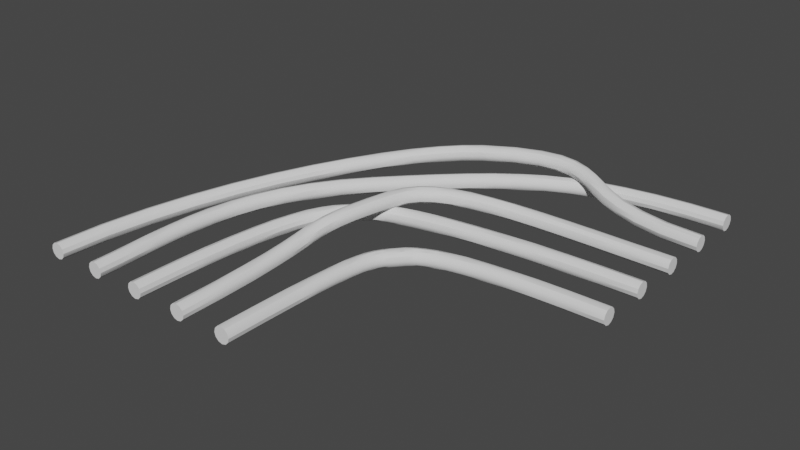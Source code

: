 # Source: CorridorCornerCables2.blend  (saved by Blender 2.81.16; exported with 4.5.12 LTS)
import bpy
from mathutils import Matrix  # noqa: F401  (used for matrix-valued properties, if any)

bpy.ops.wm.read_factory_settings(use_empty=True)
scene = bpy.context.scene
scene.name = 'Scene'

# ---- collections
col_collection = bpy.data.collections.new('Collection'); scene.collection.children.link(col_collection)

# ---- node groups
ng_auto_smooth = bpy.data.node_groups.new('Auto Smooth', 'GeometryNodeTree')
_s = ng_auto_smooth.interface.new_socket(name='Geometry', in_out='OUTPUT', socket_type='NodeSocketGeometry')
_s = ng_auto_smooth.interface.new_socket(name='Geometry', in_out='INPUT', socket_type='NodeSocketGeometry')
_s = ng_auto_smooth.interface.new_socket(name='Angle', in_out='INPUT', socket_type='NodeSocketFloat')
_s.subtype = 'ANGLE'
_s.min_value = 0.0
_s.max_value = 3.142
ng_auto_smooth.is_modifier = True
_N = ng_auto_smooth.nodes; _L = ng_auto_smooth.links
n0 = _N.new('NodeGroupOutput'); n0.name = 'Group Output'; n0.location = (480, -100)
n1 = _N.new('NodeGroupInput'); n1.name = 'Group Input'; n1.location = (-420, -300)
n2 = _N.new('NodeGroupInput'); n2.name = 'Group Input.001'; n2.location = (-60, -100)
n3 = _N.new('GeometryNodeSetShadeSmooth'); n3.name = 'Set Shade Smooth'; n3.location = (120, -100)
n3.domain = 'EDGE'
n4 = _N.new('GeometryNodeSetShadeSmooth'); n4.name = 'Set Shade Smooth.001'; n4.location = (300, -100)
n5 = _N.new('GeometryNodeInputMeshEdgeAngle'); n5.name = 'Edge Angle'; n5.location = (-420, -220)
n6 = _N.new('GeometryNodeInputEdgeSmooth'); n6.name = 'Is Edge Smooth'; n6.location = (-60, -160)
n7 = _N.new('GeometryNodeInputShadeSmooth'); n7.name = 'Is Face Smooth'; n7.location = (-240, -340)
n8 = _N.new('FunctionNodeBooleanMath'); n8.name = 'Boolean Math'; n8.location = (-60, -220)
n9 = _N.new('FunctionNodeCompare'); n9.name = 'Compare'; n9.location = (-240, -180)
n9.operation = 'LESS_EQUAL'
_L.new(n5.outputs[0], n9.inputs[0])
_L.new(n4.outputs[0], n0.inputs[0])
_L.new(n1.outputs[1], n9.inputs[1])
_L.new(n9.outputs[0], n8.inputs[0])
_L.new(n7.outputs[0], n8.inputs[1])
_L.new(n2.outputs[0], n3.inputs[0])
_L.new(n6.outputs[0], n3.inputs[1])
_L.new(n3.outputs[0], n4.inputs[0])
_L.new(n8.outputs[0], n3.inputs[2])
n0.is_active_output = True

# ---- world
world_world = bpy.data.worlds.new('World'); scene.world = world_world
world_world.use_nodes = True; world_world.node_tree.nodes.clear()
_N = world_world.node_tree.nodes; _L = world_world.node_tree.links
n0 = _N.new('ShaderNodeOutputWorld'); n0.name = 'World Output'; n0.location = (300, 300)
n1 = _N.new('ShaderNodeBackground'); n1.name = 'Background'; n1.location = (10, 300)
n1.inputs[0].default_value = (0.05088, 0.05088, 0.05088, 1.0)
_L.new(n1.outputs[0], n0.inputs[0])
n0.is_active_output = True
world_world.color = (0.05088, 0.05088, 0.05088)
world_world.use_sun_shadow = False
world_world.sun_shadow_jitter_overblur = 0.0

# ---- meshes
me_beziercurve_004 = bpy.data.meshes.new('BezierCurve.004')
me_beziercurve_004.from_pydata([(-0.3733, -2.0, 4.089), (-0.355, -2.0, 4.107), (-0.33, -2.0, 4.114), (-0.305, -2.0, 4.107), (-0.2867, -2.0, 4.089), (-0.28, -2.0, 4.064), (-0.2867, -2.0, 4.039), (-0.305, -2.0, 4.021), (-0.33, -2.0, 4.014), (-0.355, -2.0, 4.021), (-0.3733, -2.0, 4.039), (-0.38, -2.0, 4.064), (-0.375, -1.875, 4.09), (-0.3567, -1.875, 4.108), (-0.3317, -1.874, 4.115), (-0.3068, -1.874, 4.108), (-0.2885, -1.873, 4.09), (-0.2818, -1.873, 4.065), (-0.2885, -1.873, 4.04), (-0.3068, -1.873, 4.021), (-0.3318, -1.873, 4.015), (-0.3568, -1.874, 4.021), (-0.3751, -1.874, 4.04), (-0.3817, -1.875, 4.065), (-0.3785, -1.747, 4.092), (-0.3602, -1.746, 4.11), (-0.3352, -1.746, 4.117), (-0.3102, -1.745, 4.11), (-0.2919, -1.745, 4.092), (-0.2852, -1.744, 4.067), (-0.2919, -1.744, 4.042), (-0.3102, -1.744, 4.023), (-0.3352, -1.744, 4.017), (-0.3602, -1.745, 4.023), (-0.3785, -1.746, 4.042), (-0.3852, -1.746, 4.067), (-0.3809, -1.614, 4.094), (-0.3626, -1.615, 4.113), (-0.3376, -1.615, 4.119), (-0.3126, -1.615, 4.113), (-0.2943, -1.614, 4.094), (-0.2876, -1.613, 4.069), (-0.2943, -1.613, 4.044), (-0.3126, -1.613, 4.026), (-0.3376, -1.612, 4.019), (-0.3626, -1.613, 4.026), (-0.3809, -1.613, 4.044), (-0.3876, -1.614, 4.069), (-0.3795, -1.479, 4.098), (-0.3612, -1.48, 4.116), (-0.3362, -1.481, 4.123), (-0.3113, -1.481, 4.116), (-0.293, -1.481, 4.098), (-0.2863, -1.481, 4.073), (-0.293, -1.48, 4.048), (-0.3113, -1.479, 4.03), (-0.3363, -1.478, 4.023), (-0.3613, -1.477, 4.03), (-0.3795, -1.477, 4.048), (-0.3862, -1.478, 4.073), (-0.3715, -1.339, 4.102), (-0.3533, -1.341, 4.12), (-0.3284, -1.343, 4.127), (-0.3035, -1.345, 4.12), (-0.2853, -1.346, 4.102), (-0.2786, -1.346, 4.077), (-0.2853, -1.345, 4.052), (-0.3035, -1.343, 4.033), (-0.3284, -1.341, 4.027), (-0.3533, -1.339, 4.033), (-0.3716, -1.337, 4.052), (-0.3782, -1.338, 4.077), (-0.3541, -1.195, 4.106), (-0.336, -1.198, 4.124), (-0.3113, -1.203, 4.13), (-0.2866, -1.206, 4.124), (-0.2686, -1.209, 4.105), (-0.262, -1.209, 4.08), (-0.2686, -1.208, 4.055), (-0.2867, -1.204, 4.037), (-0.3114, -1.2, 4.03), (-0.3361, -1.196, 4.037), (-0.3541, -1.194, 4.056), (-0.3607, -1.193, 4.081), (-0.3243, -1.047, 4.109), (-0.3065, -1.052, 4.127), (-0.2823, -1.058, 4.134), (-0.258, -1.064, 4.127), (-0.2403, -1.068, 4.108), (-0.2338, -1.069, 4.083), (-0.2403, -1.067, 4.058), (-0.2581, -1.062, 4.04), (-0.2824, -1.056, 4.034), (-0.3067, -1.05, 4.041), (-0.3244, -1.046, 4.059), (-0.3309, -1.045, 4.084), (-0.2795, -0.8955, 4.112), (-0.2621, -0.9018, 4.13), (-0.2385, -0.9101, 4.136), (-0.2149, -0.9183, 4.129), (-0.1977, -0.924, 4.111), (-0.1914, -0.9258, 4.086), (-0.1978, -0.9233, 4.061), (-0.2152, -0.917, 4.043), (-0.2388, -0.9086, 4.036), (-0.2624, -0.9005, 4.043), (-0.2796, -0.8948, 4.062), (-0.2859, -0.8929, 4.087), (-0.2167, -0.7399, 4.113), (-0.2, -0.7477, 4.131), (-0.1773, -0.7582, 4.138), (-0.1546, -0.7686, 4.131), (-0.1381, -0.7761, 4.112), (-0.1322, -0.7787, 4.087), (-0.1384, -0.7757, 4.062), (-0.1551, -0.7679, 4.044), (-0.1779, -0.7574, 4.038), (-0.2005, -0.7469, 4.045), (-0.217, -0.7394, 4.063), (-0.223, -0.7368, 4.088), (-0.1335, -0.5803, 4.113), (-0.1175, -0.5896, 4.131), (-0.09587, -0.6022, 4.138), (-0.07436, -0.6148, 4.131), (-0.05873, -0.624, 4.113), (-0.05318, -0.6274, 4.087), (-0.0592, -0.624, 4.063), (-0.07517, -0.6147, 4.044), (-0.09682, -0.6021, 4.038), (-0.1183, -0.5895, 4.045), (-0.134, -0.5802, 4.063), (-0.1395, -0.5769, 4.088), (-0.02709, -0.4169, 4.112), (-0.01197, -0.4275, 4.13), (0.008426, -0.442, 4.136), (0.02864, -0.4566, 4.129), (0.04325, -0.4674, 4.111), (0.04834, -0.4714, 4.086), (0.04255, -0.4677, 4.061), (0.02744, -0.4571, 4.043), (0.007036, -0.4426, 4.036), (-0.01318, -0.4279, 4.043), (-0.02779, -0.4172, 4.062), (-0.03288, -0.4131, 4.087), (0.1045, -0.2501, 4.108), (0.1189, -0.2616, 4.126), (0.1383, -0.2775, 4.133), (0.1574, -0.2935, 4.126), (0.1711, -0.3054, 4.107), (0.1759, -0.3099, 4.082), (0.1703, -0.3059, 4.057), (0.1559, -0.2944, 4.039), (0.1365, -0.2785, 4.033), (0.1174, -0.2625, 4.04), (0.1036, -0.2506, 4.058), (0.09891, -0.2461, 4.083), (0.2416, -0.09279, 4.104), (0.2556, -0.1048, 4.122), (0.2744, -0.1213, 4.129), (0.2929, -0.138, 4.122), (0.3063, -0.1504, 4.103), (0.3108, -0.1551, 4.078), (0.3054, -0.1509, 4.053), (0.2914, -0.139, 4.035), (0.2726, -0.1224, 4.029), (0.2541, -0.1057, 4.035), (0.2407, -0.09332, 4.054), (0.2362, -0.0886, 4.079), (0.3708, 0.04906, 4.1), (0.3844, 0.03664, 4.118), (0.4027, 0.01951, 4.125), (0.4207, 0.002262, 4.118), (0.4337, -0.01049, 4.1), (0.4382, -0.01532, 4.075), (0.4329, -0.01093, 4.05), (0.4193, 0.001485, 4.032), (0.401, 0.01861, 4.025), (0.383, 0.03586, 4.032), (0.37, 0.04861, 4.05), (0.3656, 0.05344, 4.075), (0.4963, 0.1765, 4.097), (0.5092, 0.1634, 4.115), (0.5266, 0.1454, 4.122), (0.5438, 0.1274, 4.115), (0.5562, 0.114, 4.097), (0.5605, 0.109, 4.072), (0.5555, 0.1137, 4.047), (0.5425, 0.1267, 4.029), (0.5251, 0.1447, 4.022), (0.5079, 0.1628, 4.029), (0.4955, 0.1761, 4.047), (0.4913, 0.1812, 4.072), (0.6214, 0.2898, 4.095), (0.6334, 0.2759, 4.113), (0.6495, 0.2568, 4.12), (0.6655, 0.2376, 4.113), (0.677, 0.2234, 4.094), (0.681, 0.2182, 4.069), (0.6764, 0.2232, 4.044), (0.6644, 0.2371, 4.026), (0.6482, 0.2562, 4.02), (0.6323, 0.2754, 4.026), (0.6207, 0.2895, 4.045), (0.6168, 0.2948, 4.07), (0.7496, 0.3892, 4.093), (0.7603, 0.3742, 4.111), (0.7747, 0.3538, 4.118), (0.789, 0.3333, 4.111), (0.7994, 0.3183, 4.093), (0.803, 0.3127, 4.068), (0.7989, 0.3181, 4.043), (0.7882, 0.333, 4.024), (0.7737, 0.3535, 4.018), (0.7594, 0.3739, 4.025), (0.7491, 0.389, 4.043), (0.7455, 0.3945, 4.068), (0.8843, 0.4746, 4.091), (0.8934, 0.4587, 4.11), (0.9057, 0.4369, 4.116), (0.9179, 0.4151, 4.11), (0.9268, 0.3991, 4.091), (0.9298, 0.3932, 4.066), (0.9264, 0.399, 4.041), (0.9172, 0.4149, 4.023), (0.9049, 0.4367, 4.016), (0.8927, 0.4585, 4.023), (0.8839, 0.4745, 4.041), (0.8808, 0.4804, 4.066), (1.028, 0.5461, 4.09), (1.036, 0.5293, 4.109), (1.046, 0.5064, 4.115), (1.056, 0.4834, 4.109), (1.063, 0.4666, 4.09), (1.065, 0.4604, 4.065), (1.062, 0.4665, 4.04), (1.055, 0.4833, 4.022), (1.045, 0.5063, 4.015), (1.035, 0.5292, 4.022), (1.028, 0.5461, 4.04), (1.026, 0.5522, 4.065), (1.185, 0.6038, 4.09), (1.191, 0.5864, 4.108), (1.198, 0.5625, 4.115), (1.206, 0.5386, 4.108), (1.211, 0.5211, 4.09), (1.213, 0.5147, 4.065), (1.211, 0.5211, 4.04), (1.205, 0.5386, 4.021), (1.198, 0.5625, 4.015), (1.19, 0.5863, 4.021), (1.185, 0.6038, 4.04), (1.183, 0.6102, 4.065), (1.358, 0.648, 4.089), (1.361, 0.6301, 4.107), (1.367, 0.6056, 4.114), (1.372, 0.5811, 4.107), (1.375, 0.5632, 4.089), (1.377, 0.5567, 4.064), (1.375, 0.5632, 4.039), (1.371, 0.5811, 4.021), (1.366, 0.6056, 4.014), (1.361, 0.6301, 4.021), (1.358, 0.648, 4.039), (1.356, 0.6546, 4.064), (1.549, 0.679, 4.089), (1.551, 0.6608, 4.107), (1.554, 0.636, 4.114), (1.557, 0.6112, 4.107), (1.559, 0.5931, 4.089), (1.56, 0.5864, 4.064), (1.559, 0.5931, 4.039), (1.557, 0.6112, 4.021), (1.554, 0.6361, 4.014), (1.551, 0.6609, 4.021), (1.549, 0.679, 4.039), (1.548, 0.6857, 4.064), (1.762, 0.6973, 4.089), (1.763, 0.679, 4.107), (1.764, 0.654, 4.114), (1.765, 0.6291, 4.107), (1.766, 0.6108, 4.089), (1.767, 0.6041, 4.064), (1.766, 0.6108, 4.039), (1.765, 0.6291, 4.021), (1.764, 0.6541, 4.014), (1.763, 0.679, 4.021), (1.762, 0.6973, 4.039), (1.761, 0.704, 4.064), (2.0, 0.7033, 4.089), (2.0, 0.685, 4.107), (2.0, 0.66, 4.114), (2.0, 0.635, 4.107), (2.0, 0.6167, 4.089), (2.0, 0.61, 4.064), (2.0, 0.6167, 4.039), (2.0, 0.635, 4.02), (2.0, 0.66, 4.014), (2.0, 0.685, 4.021), (2.0, 0.7033, 4.039), (2.0, 0.71, 4.064), (0.2897, -2.0, 4.089), (0.308, -2.0, 4.107), (0.333, -2.0, 4.114), (0.358, -2.0, 4.107), (0.3763, -2.0, 4.089), (0.383, -2.0, 4.064), (0.3763, -2.0, 4.039), (0.358, -2.0, 4.021), (0.333, -2.0, 4.014), (0.308, -2.0, 4.021), (0.2897, -2.0, 4.039), (0.283, -2.0, 4.064), (0.289, -1.732, 4.091), (0.3073, -1.732, 4.109), (0.3323, -1.732, 4.116), (0.3573, -1.732, 4.109), (0.3756, -1.731, 4.091), (0.3823, -1.731, 4.066), (0.3756, -1.73, 4.041), (0.3572, -1.73, 4.023), (0.3323, -1.73, 4.016), (0.3073, -1.73, 4.023), (0.289, -1.731, 4.041), (0.2823, -1.731, 4.066), (0.2873, -1.521, 4.096), (0.3056, -1.522, 4.115), (0.3306, -1.522, 4.121), (0.3556, -1.521, 4.115), (0.3739, -1.52, 4.096), (0.3806, -1.519, 4.071), (0.3739, -1.518, 4.046), (0.3555, -1.518, 4.028), (0.3305, -1.518, 4.021), (0.3056, -1.518, 4.028), (0.2873, -1.519, 4.046), (0.2806, -1.52, 4.071), (0.2855, -1.359, 4.105), (0.3038, -1.36, 4.123), (0.3288, -1.36, 4.13), (0.3538, -1.36, 4.123), (0.3721, -1.358, 4.105), (0.3787, -1.356, 4.08), (0.372, -1.355, 4.055), (0.3537, -1.354, 4.037), (0.3287, -1.353, 4.03), (0.3037, -1.354, 4.037), (0.2854, -1.356, 4.055), (0.2787, -1.357, 4.08), (0.2843, -1.235, 4.115), (0.3027, -1.237, 4.133), (0.3277, -1.238, 4.14), (0.3527, -1.237, 4.133), (0.3709, -1.235, 4.115), (0.3776, -1.232, 4.09), (0.3709, -1.23, 4.065), (0.3526, -1.228, 4.047), (0.3276, -1.227, 4.04), (0.3026, -1.228, 4.047), (0.2843, -1.23, 4.065), (0.2776, -1.233, 4.09), (0.2848, -1.14, 4.127), (0.3031, -1.143, 4.145), (0.3281, -1.144, 4.151), (0.3531, -1.144, 4.145), (0.3713, -1.142, 4.126), (0.378, -1.138, 4.102), (0.3713, -1.134, 4.077), (0.353, -1.132, 4.059), (0.328, -1.13, 4.052), (0.303, -1.131, 4.059), (0.2847, -1.133, 4.077), (0.2781, -1.136, 4.102), (0.2876, -1.063, 4.139), (0.3058, -1.067, 4.157), (0.3308, -1.07, 4.163), (0.3557, -1.07, 4.156), (0.374, -1.068, 4.138), (0.3807, -1.064, 4.114), (0.3741, -1.06, 4.089), (0.3558, -1.056, 4.071), (0.3309, -1.053, 4.065), (0.3059, -1.052, 4.072), (0.2876, -1.054, 4.09), (0.2809, -1.058, 4.115), (0.2937, -0.9948, 4.152), (0.3119, -1.0, 4.169), (0.3367, -1.004, 4.175), (0.3615, -1.006, 4.168), (0.3797, -1.005, 4.15), (0.3864, -1.001, 4.125), (0.3798, -0.9963, 4.101), (0.3616, -0.991, 4.083), (0.3368, -0.9869, 4.077), (0.312, -0.9851, 4.084), (0.2938, -0.9862, 4.102), (0.2871, -0.9897, 4.127), (0.3041, -0.9265, 4.163), (0.3222, -0.9323, 4.181), (0.3468, -0.9374, 4.187), (0.3715, -0.9407, 4.179), (0.3894, -0.9411, 4.161), (0.396, -0.9386, 4.136), (0.3893, -0.9338, 4.111), (0.3712, -0.9281, 4.094), (0.3466, -0.9229, 4.088), (0.3219, -0.9196, 4.095), (0.304, -0.9192, 4.114), (0.2974, -0.9217, 4.138), (0.3194, -0.8495, 4.173), (0.3375, -0.855, 4.19), (0.362, -0.8607, 4.196), (0.3864, -0.8651, 4.189), (0.4041, -0.8669, 4.17), (0.4104, -0.8657, 4.145), (0.4036, -0.8619, 4.12), (0.3854, -0.8563, 4.103), (0.3609, -0.8506, 4.097), (0.3365, -0.8463, 4.104), (0.3188, -0.8444, 4.123), (0.3125, -0.8456, 4.148), (0.3401, -0.7547, 4.18), (0.3584, -0.7596, 4.197), (0.3829, -0.7653, 4.203), (0.4072, -0.7703, 4.196), (0.4247, -0.7732, 4.177), (0.4307, -0.7732, 4.152), (0.4236, -0.7704, 4.127), (0.4054, -0.7654, 4.109), (0.3808, -0.7597, 4.103), (0.3566, -0.7547, 4.111), (0.3391, -0.7519, 4.13), (0.3331, -0.7518, 4.155), (0.3672, -0.6324, 4.183), (0.3856, -0.6367, 4.201), (0.4102, -0.6422, 4.207), (0.4344, -0.6473, 4.199), (0.4518, -0.6509, 4.18), (0.4576, -0.6518, 4.155), (0.4503, -0.6499, 4.13), (0.4319, -0.6456, 4.113), (0.4073, -0.6402, 4.107), (0.3831, -0.635, 4.114), (0.3658, -0.6314, 4.133), (0.3599, -0.6305, 4.158), (0.402, -0.4707, 4.183), (0.4204, -0.4752, 4.201), (0.4448, -0.4816, 4.206), (0.4687, -0.4881, 4.199), (0.4857, -0.493, 4.18), (0.4912, -0.4949, 4.155), (0.4839, -0.4934, 4.13), (0.4656, -0.4888, 4.112), (0.4412, -0.4825, 4.106), (0.4173, -0.4759, 4.114), (0.4003, -0.4711, 4.133), (0.3947, -0.4691, 4.158), (0.4325, -0.3762, 4.18), (0.45, -0.3831, 4.197), (0.4731, -0.3931, 4.203), (0.4956, -0.4035, 4.196), (0.5115, -0.4116, 4.177), (0.5165, -0.4151, 4.152), (0.5093, -0.4132, 4.127), (0.4918, -0.4064, 4.11), (0.4686, -0.3964, 4.104), (0.4461, -0.386, 4.111), (0.4302, -0.3779, 4.13), (0.4252, -0.3743, 4.155), (0.4826, -0.2905, 4.173), (0.4983, -0.3005, 4.191), (0.5187, -0.315, 4.198), (0.5384, -0.3303, 4.191), (0.552, -0.3422, 4.172), (0.556, -0.3475, 4.147), (0.5492, -0.3449, 4.122), (0.5335, -0.3349, 4.104), (0.5131, -0.3203, 4.098), (0.4934, -0.3051, 4.105), (0.4798, -0.2932, 4.123), (0.4758, -0.2878, 4.148), (0.5515, -0.2163, 4.164), (0.5648, -0.2289, 4.183), (0.5818, -0.2472, 4.19), (0.5979, -0.2664, 4.183), (0.6088, -0.2813, 4.165), (0.6116, -0.2879, 4.14), (0.6055, -0.2845, 4.115), (0.5922, -0.2719, 4.097), (0.5752, -0.2536, 4.09), (0.5591, -0.2345, 4.097), (0.5482, -0.2196, 4.115), (0.5454, -0.2129, 4.14), (0.6384, -0.1537, 4.154), (0.6492, -0.1681, 4.173), (0.6627, -0.189, 4.18), (0.6751, -0.2108, 4.174), (0.6833, -0.2277, 4.156), (0.685, -0.2351, 4.131), (0.6797, -0.2311, 4.106), (0.6689, -0.2167, 4.088), (0.6554, -0.1958, 4.08), (0.643, -0.174, 4.086), (0.6348, -0.1571, 4.104), (0.6331, -0.1497, 4.129), (0.7429, -0.1016, 4.143), (0.7513, -0.1172, 4.162), (0.7616, -0.1397, 4.169), (0.7709, -0.1632, 4.163), (0.7767, -0.1812, 4.146), (0.7775, -0.1891, 4.121), (0.7731, -0.1847, 4.096), (0.7646, -0.1691, 4.077), (0.7544, -0.1465, 4.07), (0.7451, -0.1231, 4.075), (0.7392, -0.105, 4.093), (0.7384, -0.09714, 4.118), (0.865, -0.05897, 4.131), (0.8715, -0.07526, 4.15), (0.8791, -0.09874, 4.158), (0.8858, -0.1231, 4.152), (0.8898, -0.1419, 4.135), (0.89, -0.1499, 4.11), (0.8864, -0.1452, 4.085), (0.8799, -0.1289, 4.066), (0.8723, -0.1054, 4.058), (0.8656, -0.08105, 4.064), (0.8616, -0.06231, 4.081), (0.8614, -0.05423, 4.106), (1.005, -0.0248, 4.12), (1.01, -0.04151, 4.139), (1.016, -0.06551, 4.147), (1.02, -0.09039, 4.141), (1.023, -0.1095, 4.124), (1.023, -0.1176, 4.1), (1.02, -0.1127, 4.074), (1.015, -0.09601, 4.055), (1.01, -0.072, 4.047), (1.005, -0.04713, 4.053), (1.002, -0.02805, 4.07), (1.002, -0.01988, 4.094), (1.164, 0.001747, 4.109), (1.168, -0.01519, 4.128), (1.172, -0.03948, 4.136), (1.175, -0.06462, 4.131), (1.177, -0.08387, 4.114), (1.176, -0.09207, 4.089), (1.174, -0.08703, 4.064), (1.171, -0.07009, 4.045), (1.167, -0.0458, 4.037), (1.164, -0.02066, 4.042), (1.162, -0.001412, 4.059), (1.162, 0.00679, 4.084), (1.343, 0.02138, 4.1), (1.345, 0.004318, 4.119), (1.348, -0.02012, 4.127), (1.35, -0.04539, 4.122), (1.351, -0.06472, 4.105), (1.35, -0.07293, 4.08), (1.349, -0.06781, 4.055), (1.346, -0.05075, 4.036), (1.344, -0.02631, 4.028), (1.342, -0.001042, 4.033), (1.341, 0.01829, 4.05), (1.341, 0.02649, 4.075), (1.541, 0.03471, 4.093), (1.543, 0.01759, 4.112), (1.544, -0.006926, 4.12), (1.545, -0.03226, 4.115), (1.546, -0.05162, 4.098), (1.545, -0.05982, 4.073), (1.544, -0.05467, 4.048), (1.543, -0.03754, 4.029), (1.542, -0.01303, 4.02), (1.54, 0.0123, 4.026), (1.54, 0.03166, 4.043), (1.54, 0.03986, 4.067), (1.76, 0.04232, 4.088), (1.761, 0.02516, 4.107), (1.761, 0.0006184, 4.115), (1.762, -0.02474, 4.11), (1.762, -0.04411, 4.093), (1.762, -0.0523, 4.069), (1.761, -0.04713, 4.043), (1.761, -0.02998, 4.024), (1.76, -0.005437, 4.016), (1.76, 0.01992, 4.021), (1.759, 0.03929, 4.038), (1.76, 0.04749, 4.063), (2.0, 0.04473, 4.086), (2.0, 0.02757, 4.106), (2.0, 0.00302, 4.114), (2.0, -0.02234, 4.109), (2.0, -0.04171, 4.091), (2.0, -0.04991, 4.067), (2.0, -0.04473, 4.041), (2.0, -0.02757, 4.022), (2.0, -0.00302, 4.014), (2.0, 0.02234, 4.019), (2.0, 0.04171, 4.036), (2.0, 0.04991, 4.061), (-0.0433, -2.0, 4.089), (-0.025, -2.0, 4.107), (-2.776e-08, -2.0, 4.114), (0.025, -2.0, 4.107), (0.0433, -2.0, 4.089), (0.05, -2.0, 4.064), (0.0433, -2.0, 4.039), (0.025, -2.0, 4.021), (5.319e-08, -2.0, 4.014), (-0.025, -2.0, 4.021), (-0.0433, -2.0, 4.039), (-0.05, -2.0, 4.064), (-0.04086, -1.744, 4.089), (-0.02256, -1.745, 4.107), (0.002433, -1.745, 4.114), (0.02743, -1.746, 4.107), (0.04572, -1.746, 4.089), (0.05242, -1.746, 4.064), (0.04572, -1.746, 4.039), (0.02743, -1.746, 4.021), (0.002434, -1.745, 4.014), (-0.02256, -1.744, 4.021), (-0.04086, -1.744, 4.039), (-0.04756, -1.744, 4.064), (-0.03355, -1.523, 4.089), (-0.01527, -1.524, 4.108), (0.009702, -1.526, 4.114), (0.03467, -1.527, 4.107), (0.05295, -1.528, 4.089), (0.05964, -1.528, 4.064), (0.05295, -1.527, 4.039), (0.03468, -1.527, 4.021), (0.009706, -1.525, 4.014), (-0.01526, -1.524, 4.021), (-0.03355, -1.523, 4.039), (-0.04024, -1.523, 4.064), (-0.02138, -1.334, 4.09), (-0.003147, -1.336, 4.108), (0.02176, -1.338, 4.115), (0.04667, -1.34, 4.108), (0.06491, -1.342, 4.09), (0.07159, -1.342, 4.065), (0.06492, -1.342, 4.04), (0.04668, -1.34, 4.021), (0.02177, -1.338, 4.015), (-0.003138, -1.336, 4.021), (-0.02138, -1.334, 4.04), (-0.02805, -1.334, 4.065), (-0.004344, -1.173, 4.09), (0.01379, -1.176, 4.108), (0.03857, -1.179, 4.115), (0.06335, -1.183, 4.108), (0.0815, -1.185, 4.09), (0.08814, -1.186, 4.065), (0.0815, -1.185, 4.04), (0.06337, -1.182, 4.022), (0.03859, -1.179, 4.015), (0.01381, -1.176, 4.022), (-0.004336, -1.173, 4.04), (-0.01098, -1.173, 4.065), (0.01762, -1.037, 4.091), (0.03557, -1.041, 4.109), (0.06009, -1.046, 4.116), (0.08461, -1.051, 4.109), (0.1026, -1.054, 4.091), (0.1091, -1.056, 4.066), (0.1026, -1.054, 4.041), (0.08463, -1.051, 4.022), (0.06011, -1.046, 4.016), (0.03558, -1.041, 4.022), (0.01763, -1.037, 4.041), (0.01105, -1.036, 4.066), (0.04462, -0.9229, 4.091), (0.06222, -0.9279, 4.109), (0.08627, -0.9348, 4.116), (0.1103, -0.9416, 4.109), (0.1279, -0.9465, 4.091), (0.1344, -0.9483, 4.066), (0.1279, -0.9463, 4.041), (0.1103, -0.9413, 4.023), (0.08629, -0.9344, 4.016), (0.06223, -0.9276, 4.023), (0.04462, -0.9227, 4.041), (0.03818, -0.921, 4.066), (0.07681, -0.8263, 4.091), (0.09383, -0.8331, 4.11), (0.1171, -0.8423, 4.116), (0.1403, -0.8515, 4.109), (0.1573, -0.8582, 4.091), (0.1636, -0.8606, 4.066), (0.1573, -0.8581, 4.041), (0.1403, -0.8513, 4.023), (0.1171, -0.8421, 4.016), (0.09382, -0.8329, 4.023), (0.0768, -0.8262, 4.041), (0.07057, -0.8238, 4.066), (0.1143, -0.7448, 4.091), (0.1305, -0.7535, 4.11), (0.1525, -0.7653, 4.116), (0.1745, -0.7771, 4.11), (0.1906, -0.7857, 4.091), (0.1965, -0.7889, 4.066), (0.1906, -0.7857, 4.041), (0.1744, -0.7771, 4.023), (0.1524, -0.7653, 4.016), (0.1304, -0.7535, 4.023), (0.1142, -0.7448, 4.041), (0.1084, -0.7417, 4.066), (0.157, -0.6756, 4.091), (0.172, -0.6861, 4.11), (0.1925, -0.7004, 4.116), (0.2129, -0.7148, 4.109), (0.2279, -0.7253, 4.091), (0.2333, -0.7292, 4.066), (0.2277, -0.7254, 4.041), (0.2127, -0.715, 4.023), (0.1922, -0.7007, 4.016), (0.1717, -0.6863, 4.023), (0.1568, -0.6757, 4.041), (0.1514, -0.6718, 4.066), (0.2043, -0.6159, 4.091), (0.2182, -0.6279, 4.109), (0.237, -0.6443, 4.116), (0.2558, -0.6608, 4.109), (0.2694, -0.673, 4.091), (0.2743, -0.6776, 4.066), (0.2691, -0.6733, 4.041), (0.2553, -0.6614, 4.022), (0.2364, -0.6449, 4.016), (0.2177, -0.6284, 4.022), (0.204, -0.6162, 4.041), (0.1991, -0.6116, 4.066), (0.2557, -0.5629, 4.09), (0.2686, -0.5758, 4.108), (0.286, -0.5937, 4.115), (0.3033, -0.6118, 4.108), (0.3159, -0.6251, 4.09), (0.3203, -0.6302, 4.065), (0.3154, -0.6256, 4.04), (0.3025, -0.6127, 4.022), (0.2851, -0.5948, 4.015), (0.2678, -0.5767, 4.022), (0.2552, -0.5634, 4.04), (0.2508, -0.5583, 4.065), (0.3124, -0.5117, 4.089), (0.3238, -0.5259, 4.107), (0.3393, -0.5455, 4.114), (0.3546, -0.5653, 4.107), (0.3657, -0.5799, 4.089), (0.3696, -0.5855, 4.064), (0.3652, -0.5805, 4.039), (0.3537, -0.5663, 4.021), (0.3382, -0.5467, 4.014), (0.3229, -0.5269, 4.02), (0.3118, -0.5123, 4.039), (0.308, -0.5067, 4.064), (0.3559, -0.4825, 4.088), (0.365, -0.4983, 4.106), (0.3773, -0.5201, 4.113), (0.3894, -0.542, 4.107), (0.3982, -0.5581, 4.088), (0.4013, -0.5641, 4.063), (0.3979, -0.5585, 4.038), (0.3888, -0.5427, 4.02), (0.3766, -0.5209, 4.013), (0.3644, -0.4991, 4.02), (0.3556, -0.4829, 4.038), (0.3525, -0.4769, 4.063), (0.417, -0.4545, 4.088), (0.4238, -0.4713, 4.106), (0.4331, -0.4945, 4.113), (0.4423, -0.5178, 4.106), (0.4491, -0.5349, 4.088), (0.4515, -0.5413, 4.063), (0.449, -0.5352, 4.038), (0.4421, -0.5183, 4.02), (0.4328, -0.4952, 4.013), (0.4236, -0.4719, 4.019), (0.4169, -0.4548, 4.038), (0.4144, -0.4484, 4.063), (0.4944, -0.4279, 4.087), (0.4998, -0.4453, 4.106), (0.507, -0.4692, 4.113), (0.5143, -0.4932, 4.106), (0.5196, -0.5108, 4.088), (0.5216, -0.5173, 4.063), (0.5196, -0.5111, 4.038), (0.5143, -0.4937, 4.019), (0.507, -0.4698, 4.013), (0.4997, -0.4458, 4.019), (0.4944, -0.4282, 4.037), (0.4925, -0.4217, 4.062), (0.5891, -0.4027, 4.087), (0.5933, -0.4204, 4.106), (0.5991, -0.4447, 4.112), (0.6049, -0.469, 4.106), (0.6092, -0.4869, 4.088), (0.6108, -0.4936, 4.063), (0.6093, -0.4872, 4.038), (0.605, -0.4695, 4.019), (0.5992, -0.4452, 4.012), (0.5934, -0.4209, 4.019), (0.5892, -0.403, 4.037), (0.5876, -0.3963, 4.062), (0.7014, -0.3789, 4.087), (0.7048, -0.3968, 4.106), (0.7095, -0.4214, 4.113), (0.7141, -0.446, 4.106), (0.7176, -0.464, 4.088), (0.7189, -0.4707, 4.063), (0.7177, -0.4643, 4.038), (0.7143, -0.4464, 4.019), (0.7096, -0.4219, 4.013), (0.705, -0.3973, 4.019), (0.7015, -0.3792, 4.037), (0.7002, -0.3725, 4.062), (0.8317, -0.357, 4.087), (0.8344, -0.375, 4.106), (0.8381, -0.3997, 4.113), (0.8418, -0.4245, 4.106), (0.8446, -0.4427, 4.088), (0.8457, -0.4494, 4.063), (0.8447, -0.4429, 4.038), (0.842, -0.4249, 4.02), (0.8383, -0.4002, 4.013), (0.8346, -0.3755, 4.019), (0.8318, -0.3573, 4.037), (0.8308, -0.3505, 4.062), (0.9802, -0.3373, 4.088), (0.9823, -0.3554, 4.106), (0.9852, -0.3802, 4.113), (0.9881, -0.405, 4.106), (0.9903, -0.4233, 4.088), (0.9911, -0.4301, 4.063), (0.9904, -0.4236, 4.038), (0.9883, -0.4055, 4.02), (0.9854, -0.3807, 4.013), (0.9824, -0.3558, 4.019), (0.9803, -0.3376, 4.038), (0.9794, -0.3308, 4.063), (1.147, -0.3202, 4.088), (1.149, -0.3383, 4.106), (1.151, -0.3632, 4.113), (1.153, -0.3881, 4.107), (1.155, -0.4065, 4.088), (1.155, -0.4133, 4.063), (1.155, -0.4067, 4.038), (1.153, -0.3886, 4.02), (1.151, -0.3637, 4.013), (1.149, -0.3388, 4.02), (1.147, -0.3205, 4.038), (1.146, -0.3137, 4.063), (1.332, -0.3061, 4.088), (1.333, -0.3243, 4.107), (1.335, -0.3492, 4.113), (1.337, -0.3742, 4.107), (1.338, -0.3926, 4.089), (1.338, -0.3994, 4.064), (1.338, -0.3928, 4.039), (1.337, -0.3747, 4.02), (1.335, -0.3497, 4.013), (1.333, -0.3248, 4.02), (1.332, -0.3064, 4.038), (1.332, -0.2996, 4.063), (1.536, -0.2956, 4.088), (1.537, -0.3137, 4.107), (1.538, -0.3387, 4.114), (1.539, -0.3637, 4.107), (1.54, -0.3821, 4.089), (1.54, -0.3889, 4.064), (1.54, -0.3824, 4.039), (1.539, -0.3642, 4.02), (1.538, -0.3392, 4.014), (1.537, -0.3142, 4.02), (1.536, -0.2958, 4.038), (1.536, -0.289, 4.063), (1.759, -0.2889, 4.089), (1.759, -0.3071, 4.107), (1.759, -0.332, 4.114), (1.76, -0.3571, 4.107), (1.76, -0.3755, 4.089), (1.76, -0.3823, 4.064), (1.76, -0.3757, 4.039), (1.76, -0.3575, 4.021), (1.76, -0.3326, 4.014), (1.759, -0.3075, 4.02), (1.759, -0.2892, 4.039), (1.758, -0.2823, 4.063), (2.0, -0.2866, 4.089), (2.0, -0.3048, 4.107), (2.0, -0.3297, 4.114), (2.0, -0.3548, 4.107), (2.0, -0.3732, 4.089), (2.0, -0.38, 4.064), (2.0, -0.3734, 4.039), (2.0, -0.3552, 4.021), (2.0, -0.3303, 4.014), (2.0, -0.3052, 4.02), (2.0, -0.2868, 4.039), (2.0, -0.28, 4.064), (0.6167, -2.0, 4.088), (0.635, -2.0, 4.107), (0.66, -2.0, 4.113), (0.685, -2.0, 4.107), (0.7033, -2.0, 4.088), (0.71, -2.0, 4.063), (0.7033, -2.0, 4.038), (0.685, -2.0, 4.02), (0.66, -2.0, 4.013), (0.635, -2.0, 4.02), (0.6167, -2.0, 4.038), (0.61, -2.0, 4.063), (0.6186, -1.749, 4.088), (0.6369, -1.749, 4.107), (0.6619, -1.75, 4.113), (0.6869, -1.75, 4.107), (0.7052, -1.75, 4.088), (0.7119, -1.75, 4.063), (0.7052, -1.75, 4.038), (0.6869, -1.75, 4.02), (0.6619, -1.75, 4.013), (0.6369, -1.749, 4.02), (0.6186, -1.749, 4.038), (0.6119, -1.749, 4.063), (0.6225, -1.542, 4.088), (0.6408, -1.542, 4.107), (0.6658, -1.543, 4.113), (0.6908, -1.544, 4.107), (0.7091, -1.544, 4.088), (0.7158, -1.545, 4.063), (0.7091, -1.544, 4.038), (0.6908, -1.544, 4.02), (0.6658, -1.543, 4.013), (0.6408, -1.543, 4.02), (0.6225, -1.542, 4.038), (0.6158, -1.542, 4.063), (0.6285, -1.374, 4.088), (0.6467, -1.374, 4.106), (0.6717, -1.376, 4.113), (0.6967, -1.377, 4.106), (0.715, -1.378, 4.088), (0.7217, -1.378, 4.063), (0.715, -1.378, 4.038), (0.6967, -1.377, 4.02), (0.6717, -1.376, 4.013), (0.6467, -1.375, 4.02), (0.6285, -1.374, 4.038), (0.6218, -1.373, 4.063), (0.6365, -1.239, 4.088), (0.6548, -1.241, 4.106), (0.6797, -1.242, 4.113), (0.7046, -1.244, 4.106), (0.7229, -1.246, 4.088), (0.7295, -1.247, 4.063), (0.7229, -1.246, 4.038), (0.7046, -1.245, 4.019), (0.6797, -1.243, 4.013), (0.6548, -1.241, 4.019), (0.6365, -1.239, 4.038), (0.6298, -1.239, 4.063), (0.6468, -1.134, 4.087), (0.6649, -1.136, 4.106), (0.6897, -1.139, 4.112), (0.7145, -1.142, 4.106), (0.7327, -1.144, 4.087), (0.7393, -1.145, 4.062), (0.7327, -1.145, 4.037), (0.7145, -1.142, 4.019), (0.6897, -1.139, 4.012), (0.6649, -1.136, 4.019), (0.6467, -1.134, 4.037), (0.6401, -1.133, 4.062), (0.6593, -1.052, 4.087), (0.6773, -1.055, 4.105), (0.7018, -1.06, 4.112), (0.7264, -1.065, 4.105), (0.7443, -1.069, 4.087), (0.7509, -1.07, 4.062), (0.7443, -1.069, 4.037), (0.7263, -1.066, 4.019), (0.7018, -1.061, 4.012), (0.6773, -1.056, 4.019), (0.6593, -1.052, 4.037), (0.6528, -1.051, 4.062), (0.6746, -0.9892, 4.086), (0.6921, -0.9945, 4.105), (0.716, -1.002, 4.112), (0.7399, -1.009, 4.105), (0.7574, -1.015, 4.087), (0.7637, -1.017, 4.062), (0.7573, -1.015, 4.037), (0.7398, -1.01, 4.018), (0.7159, -1.003, 4.012), (0.6921, -0.9951, 4.018), (0.6746, -0.9896, 4.036), (0.6682, -0.9874, 4.061), (0.6931, -0.9406, 4.086), (0.7097, -0.9482, 4.104), (0.7323, -0.9588, 4.111), (0.7549, -0.9695, 4.105), (0.7715, -0.9775, 4.086), (0.7775, -0.9806, 4.061), (0.7714, -0.9779, 4.036), (0.7548, -0.9703, 4.018), (0.7322, -0.9597, 4.011), (0.7096, -0.949, 4.018), (0.693, -0.941, 4.036), (0.687, -0.938, 4.061), (0.7147, -0.9027, 4.086), (0.7299, -0.9128, 4.104), (0.7507, -0.9266, 4.111), (0.7714, -0.9406, 4.104), (0.7866, -0.951, 4.086), (0.7921, -0.9549, 4.061), (0.7865, -0.9514, 4.036), (0.7713, -0.9414, 4.018), (0.7505, -0.9275, 4.011), (0.7298, -0.9135, 4.017), (0.7146, -0.9032, 4.036), (0.7091, -0.8992, 4.061), (0.738, -0.8728, 4.085), (0.752, -0.8844, 4.104), (0.7711, -0.9005, 4.111), (0.7902, -0.9167, 4.104), (0.8042, -0.9286, 4.086), (0.8093, -0.9331, 4.061), (0.8042, -0.929, 4.036), (0.7902, -0.9173, 4.017), (0.771, -0.9013, 4.011), (0.7519, -0.8851, 4.017), (0.738, -0.8732, 4.035), (0.7329, -0.8687, 4.06), (0.7613, -0.8471, 4.085), (0.775, -0.8592, 4.104), (0.7936, -0.8757, 4.11), (0.8123, -0.8924, 4.104), (0.826, -0.9047, 4.086), (0.831, -0.9093, 4.061), (0.826, -0.905, 4.036), (0.8124, -0.8929, 4.017), (0.7937, -0.8763, 4.01), (0.7751, -0.8596, 4.017), (0.7614, -0.8474, 4.035), (0.7563, -0.8428, 4.06), (0.7857, -0.8191, 4.085), (0.7994, -0.8311, 4.104), (0.8182, -0.8476, 4.11), (0.837, -0.8641, 4.104), (0.8509, -0.8762, 4.086), (0.856, -0.8807, 4.061), (0.8511, -0.8763, 4.036), (0.8374, -0.8643, 4.017), (0.8186, -0.8479, 4.01), (0.7998, -0.8314, 4.017), (0.7859, -0.8193, 4.035), (0.7808, -0.8148, 4.06), (0.8036, -0.7989, 4.085), (0.8166, -0.8117, 4.104), (0.8344, -0.8292, 4.11), (0.8522, -0.8467, 4.104), (0.8654, -0.8595, 4.086), (0.8703, -0.8642, 4.061), (0.8657, -0.8595, 4.036), (0.8528, -0.8467, 4.017), (0.835, -0.8292, 4.01), (0.8171, -0.8117, 4.017), (0.8039, -0.7989, 4.035), (0.799, -0.7942, 4.06), (0.8294, -0.7754, 4.085), (0.8407, -0.7897, 4.104), (0.8561, -0.8094, 4.111), (0.8717, -0.8289, 4.104), (0.8832, -0.8433, 4.086), (0.8875, -0.8485, 4.061), (0.8836, -0.8432, 4.036), (0.8723, -0.8289, 4.017), (0.8569, -0.8093, 4.011), (0.8413, -0.7897, 4.017), (0.8298, -0.7753, 4.035), (0.8255, -0.7701, 4.06), (0.8645, -0.7514, 4.086), (0.8737, -0.7671, 4.104), (0.8863, -0.7887, 4.111), (0.8991, -0.8102, 4.104), (0.9086, -0.8259, 4.086), (0.9122, -0.8316, 4.061), (0.909, -0.8258, 4.036), (0.8998, -0.8101, 4.018), (0.8871, -0.7886, 4.011), (0.8743, -0.767, 4.017), (0.8649, -0.7513, 4.036), (0.8613, -0.7456, 4.061), (0.9106, -0.728, 4.086), (0.9178, -0.7448, 4.104), (0.9278, -0.7677, 4.111), (0.9379, -0.7906, 4.105), (0.9453, -0.8074, 4.086), (0.9482, -0.8135, 4.061), (0.9456, -0.8073, 4.036), (0.9384, -0.7906, 4.018), (0.9285, -0.7676, 4.011), (0.9184, -0.7447, 4.018), (0.911, -0.728, 4.036), (0.9081, -0.7219, 4.061), (0.9702, -0.7059, 4.086), (0.9757, -0.7233, 4.105), (0.9833, -0.7471, 4.112), (0.991, -0.7709, 4.105), (0.9967, -0.7883, 4.087), (0.9989, -0.7947, 4.062), (0.997, -0.7883, 4.037), (0.9915, -0.7709, 4.018), (0.9839, -0.7471, 4.012), (0.9762, -0.7233, 4.018), (0.9705, -0.7058, 4.036), (0.9683, -0.6995, 4.061), (1.046, -0.6852, 4.087), (1.05, -0.7031, 4.105), (1.056, -0.7274, 4.112), (1.061, -0.7517, 4.105), (1.066, -0.7695, 4.087), (1.067, -0.7761, 4.062), (1.066, -0.7695, 4.037), (1.062, -0.7517, 4.019), (1.056, -0.7274, 4.012), (1.05, -0.703, 4.019), (1.046, -0.6852, 4.037), (1.044, -0.6787, 4.062), (1.14, -0.6665, 4.087), (1.143, -0.6845, 4.106), (1.148, -0.7092, 4.112), (1.152, -0.7338, 4.106), (1.155, -0.7519, 4.087), (1.156, -0.7585, 4.062), (1.155, -0.7519, 4.037), (1.152, -0.7338, 4.019), (1.148, -0.7092, 4.012), (1.144, -0.6845, 4.019), (1.141, -0.6665, 4.037), (1.139, -0.6599, 4.062), (1.257, -0.65, 4.088), (1.259, -0.6681, 4.106), (1.262, -0.693, 4.113), (1.265, -0.7178, 4.106), (1.267, -0.736, 4.088), (1.268, -0.7426, 4.063), (1.267, -0.736, 4.038), (1.265, -0.7178, 4.019), (1.262, -0.693, 4.013), (1.259, -0.6682, 4.019), (1.257, -0.65, 4.038), (1.256, -0.6433, 4.063), (1.398, -0.6362, 4.088), (1.4, -0.6545, 4.106), (1.402, -0.6794, 4.113), (1.404, -0.7043, 4.106), (1.405, -0.7226, 4.088), (1.406, -0.7292, 4.063), (1.405, -0.7226, 4.038), (1.404, -0.7043, 4.02), (1.402, -0.6794, 4.013), (1.4, -0.6545, 4.02), (1.398, -0.6362, 4.038), (1.398, -0.6296, 4.063), (1.567, -0.6257, 4.088), (1.568, -0.644, 4.107), (1.569, -0.669, 4.113), (1.57, -0.694, 4.107), (1.571, -0.7122, 4.088), (1.572, -0.7189, 4.063), (1.571, -0.7123, 4.038), (1.571, -0.694, 4.02), (1.569, -0.669, 4.013), (1.568, -0.644, 4.02), (1.567, -0.6258, 4.038), (1.567, -0.6191, 4.063), (1.767, -0.619, 4.088), (1.767, -0.6373, 4.107), (1.768, -0.6623, 4.113), (1.768, -0.6873, 4.107), (1.769, -0.7056, 4.088), (1.769, -0.7123, 4.063), (1.769, -0.7056, 4.038), (1.768, -0.6874, 4.02), (1.768, -0.6624, 4.013), (1.767, -0.6374, 4.02), (1.767, -0.6191, 4.038), (1.767, -0.6124, 4.063), (2.0, -0.6167, 4.088), (2.0, -0.635, 4.107), (2.0, -0.66, 4.113), (2.0, -0.685, 4.107), (2.0, -0.7033, 4.088), (2.0, -0.71, 4.063), (2.0, -0.7033, 4.038), (2.0, -0.685, 4.02), (2.0, -0.66, 4.013), (2.0, -0.635, 4.02), (2.0, -0.6167, 4.038), (2.0, -0.61, 4.063), (-0.7033, -2.0, 4.089), (-0.685, -2.0, 4.107), (-0.66, -2.0, 4.114), (-0.635, -2.0, 4.107), (-0.6167, -2.0, 4.089), (-0.61, -2.0, 4.064), (-0.6167, -2.0, 4.039), (-0.635, -2.0, 4.021), (-0.66, -2.0, 4.014), (-0.685, -2.0, 4.021), (-0.7033, -2.0, 4.039), (-0.71, -2.0, 4.064), (-0.6892, -1.699, 4.09), (-0.671, -1.701, 4.108), (-0.6461, -1.703, 4.115), (-0.6212, -1.705, 4.108), (-0.603, -1.707, 4.09), (-0.5963, -1.707, 4.065), (-0.603, -1.706, 4.04), (-0.6212, -1.705, 4.021), (-0.6461, -1.702, 4.015), (-0.671, -1.7, 4.021), (-0.6892, -1.698, 4.04), (-0.6959, -1.698, 4.065), (-0.6493, -1.407, 4.093), (-0.6313, -1.41, 4.111), (-0.6067, -1.415, 4.118), (-0.5821, -1.419, 4.111), (-0.564, -1.422, 4.092), (-0.5574, -1.423, 4.067), (-0.564, -1.421, 4.043), (-0.582, -1.418, 4.024), (-0.6066, -1.413, 4.018), (-0.6312, -1.409, 4.024), (-0.6492, -1.406, 4.043), (-0.6558, -1.405, 4.068), (-0.587, -1.126, 4.097), (-0.5693, -1.131, 4.115), (-0.5451, -1.138, 4.122), (-0.5209, -1.144, 4.115), (-0.5032, -1.148, 4.097), (-0.4967, -1.15, 4.072), (-0.5031, -1.147, 4.047), (-0.5207, -1.142, 4.029), (-0.5449, -1.136, 4.022), (-0.5691, -1.13, 4.029), (-0.5868, -1.125, 4.047), (-0.5934, -1.124, 4.072), (-0.5057, -0.8602, 4.103), (-0.4885, -0.8666, 4.121), (-0.4649, -0.875, 4.128), (-0.4412, -0.883, 4.121), (-0.4239, -0.8885, 4.103), (-0.4174, -0.8901, 4.078), (-0.4237, -0.8873, 4.053), (-0.4409, -0.8809, 4.034), (-0.4645, -0.8726, 4.028), (-0.4881, -0.8646, 4.035), (-0.5055, -0.859, 4.053), (-0.5119, -0.8574, 4.078), (-0.409, -0.611, 4.11), (-0.3923, -0.6188, 4.128), (-0.3694, -0.6289, 4.135), (-0.3463, -0.6385, 4.128), (-0.3294, -0.6452, 4.11), (-0.3231, -0.6471, 4.085), (-0.3291, -0.6438, 4.06), (-0.3458, -0.636, 4.041), (-0.3687, -0.6259, 4.035), (-0.3917, -0.6162, 4.042), (-0.4087, -0.6096, 4.06), (-0.415, -0.6076, 4.085), (-0.3001, -0.3813, 4.118), (-0.2841, -0.3903, 4.136), (-0.2619, -0.4021, 4.143), (-0.2397, -0.4134, 4.136), (-0.2233, -0.4211, 4.118), (-0.2171, -0.4234, 4.092), (-0.2228, -0.4194, 4.068), (-0.2389, -0.4103, 4.049), (-0.261, -0.3986, 4.043), (-0.2833, -0.3873, 4.05), (-0.2997, -0.3795, 4.068), (-0.3059, -0.3773, 4.093), (-0.1826, -0.1735, 4.127), (-0.1672, -0.1839, 4.145), (-0.146, -0.1973, 4.152), (-0.1247, -0.2101, 4.145), (-0.1089, -0.219, 4.126), (-0.1029, -0.2215, 4.101), (-0.1083, -0.2169, 4.076), (-0.1236, -0.2066, 4.058), (-0.1448, -0.1932, 4.052), (-0.1662, -0.1803, 4.059), (-0.182, -0.1715, 4.077), (-0.188, -0.169, 4.102), (-0.05965, 0.009734, 4.137), (-0.04519, -0.001944, 4.155), (-0.02513, -0.01703, 4.161), (-0.004858, -0.03149, 4.154), (0.0102, -0.04145, 4.136), (0.01602, -0.04423, 4.111), (0.01103, -0.03909, 4.086), (-0.003435, -0.02742, 4.068), (-0.02349, -0.01233, 4.061), (-0.04376, 0.002134, 4.069), (-0.05882, 0.01209, 4.087), (-0.06464, 0.01487, 4.112), (0.0655, 0.166, 4.147), (0.0788, 0.1529, 4.165), (0.09738, 0.136, 4.171), (0.1162, 0.1198, 4.164), (0.1304, 0.1086, 4.146), (0.1359, 0.1056, 4.121), (0.1315, 0.1114, 4.096), (0.1182, 0.1245, 4.078), (0.09961, 0.1414, 4.072), (0.08073, 0.1576, 4.079), (0.06662, 0.1687, 4.097), (0.06104, 0.1718, 4.122), (0.1898, 0.2928, 4.158), (0.2015, 0.2781, 4.176), (0.218, 0.2591, 4.182), (0.2349, 0.2409, 4.174), (0.2477, 0.2285, 4.156), (0.253, 0.2251, 4.131), (0.2493, 0.2316, 4.106), (0.2376, 0.2464, 4.088), (0.2211, 0.2654, 4.082), (0.2042, 0.2835, 4.089), (0.1914, 0.296, 4.108), (0.1861, 0.2994, 4.133), (0.3107, 0.3878, 4.169), (0.3199, 0.3711, 4.186), (0.3332, 0.3497, 4.192), (0.3471, 0.3292, 4.184), (0.3579, 0.3152, 4.166), (0.3627, 0.3115, 4.14), (0.3602, 0.3189, 4.116), (0.351, 0.3356, 4.098), (0.3377, 0.357, 4.092), (0.3238, 0.3775, 4.1), (0.313, 0.3915, 4.119), (0.3082, 0.3952, 4.144), (0.4242, 0.4471, 4.18), (0.4304, 0.4289, 4.197), (0.44, 0.4054, 4.202), (0.4503, 0.383, 4.194), (0.4586, 0.3677, 4.175), (0.4627, 0.3636, 4.15), (0.4614, 0.3717, 4.125), (0.4552, 0.39, 4.108), (0.4456, 0.4134, 4.103), (0.4353, 0.4358, 4.111), (0.427, 0.4511, 4.13), (0.4229, 0.4552, 4.155), (0.6356, 0.5194, 4.198), (0.6402, 0.5005, 4.215), (0.6472, 0.4761, 4.22), (0.6548, 0.4528, 4.212), (0.661, 0.4367, 4.193), (0.664, 0.4322, 4.167), (0.6632, 0.4405, 4.143), (0.6586, 0.4593, 4.126), (0.6516, 0.4837, 4.121), (0.644, 0.507, 4.129), (0.6379, 0.5231, 4.148), (0.6348, 0.5276, 4.173), (0.8021, 0.5633, 4.206), (0.8056, 0.5442, 4.223), (0.8107, 0.5193, 4.228), (0.8158, 0.4953, 4.22), (0.8197, 0.4787, 4.2), (0.8213, 0.4738, 4.175), (0.8202, 0.482, 4.151), (0.8166, 0.5011, 4.134), (0.8116, 0.526, 4.128), (0.8064, 0.5499, 4.137), (0.8025, 0.5666, 4.156), (0.8009, 0.5715, 4.181), (0.9352, 0.5834, 4.206), (0.9373, 0.564, 4.223), (0.9393, 0.5388, 4.228), (0.9408, 0.5143, 4.22), (0.9413, 0.4971, 4.2), (0.9408, 0.492, 4.175), (0.9393, 0.5001, 4.15), (0.9372, 0.5194, 4.133), (0.9352, 0.5447, 4.128), (0.9337, 0.5692, 4.136), (0.9332, 0.5863, 4.156), (0.9337, 0.5915, 4.181), (1.044, 0.5828, 4.198), (1.044, 0.5635, 4.215), (1.042, 0.5383, 4.221), (1.039, 0.5138, 4.213), (1.035, 0.4968, 4.194), (1.032, 0.4916, 4.168), (1.03, 0.4998, 4.144), (1.03, 0.5191, 4.127), (1.032, 0.5443, 4.121), (1.035, 0.5687, 4.129), (1.039, 0.5858, 4.148), (1.042, 0.591, 4.173), (1.135, 0.5654, 4.185), (1.133, 0.5465, 4.202), (1.127, 0.522, 4.208), (1.12, 0.4984, 4.201), (1.112, 0.482, 4.182), (1.106, 0.4773, 4.157), (1.104, 0.4855, 4.133), (1.106, 0.5044, 4.115), (1.112, 0.529, 4.109), (1.12, 0.5526, 4.117), (1.127, 0.5689, 4.135), (1.133, 0.5736, 4.16), (1.215, 0.5365, 4.168), (1.212, 0.5181, 4.186), (1.204, 0.4944, 4.192), (1.193, 0.4717, 4.185), (1.183, 0.4562, 4.167), (1.176, 0.452, 4.143), (1.174, 0.4602, 4.118), (1.177, 0.4786, 4.101), (1.185, 0.5023, 4.094), (1.196, 0.525, 4.101), (1.206, 0.5405, 4.119), (1.213, 0.5447, 4.143), (1.293, 0.5018, 4.15), (1.289, 0.4836, 4.168), (1.28, 0.4602, 4.174), (1.269, 0.4378, 4.168), (1.258, 0.4225, 4.15), (1.251, 0.4183, 4.125), (1.249, 0.4264, 4.101), (1.253, 0.4446, 4.083), (1.262, 0.468, 4.076), (1.273, 0.4904, 4.083), (1.284, 0.5057, 4.101), (1.291, 0.5099, 4.125), (1.377, 0.4656, 4.132), (1.374, 0.4473, 4.15), (1.366, 0.4235, 4.157), (1.356, 0.4006, 4.15), (1.347, 0.3847, 4.132), (1.34, 0.3801, 4.107), (1.339, 0.3881, 4.082), (1.343, 0.4064, 4.065), (1.351, 0.4302, 4.058), (1.361, 0.4531, 4.065), (1.37, 0.4689, 4.083), (1.376, 0.4735, 4.108), (1.48, 0.431, 4.116), (1.477, 0.4124, 4.134), (1.471, 0.388, 4.14), (1.463, 0.3643, 4.133), (1.456, 0.3477, 4.115), (1.452, 0.3426, 4.09), (1.451, 0.3503, 4.065), (1.454, 0.3689, 4.047), (1.46, 0.3933, 4.041), (1.467, 0.417, 4.048), (1.474, 0.4336, 4.067), (1.479, 0.4387, 4.092), (1.611, 0.4012, 4.103), (1.609, 0.3824, 4.121), (1.605, 0.3575, 4.127), (1.601, 0.3332, 4.119), (1.596, 0.316, 4.1), (1.593, 0.3105, 4.075), (1.593, 0.3182, 4.051), (1.595, 0.337, 4.033), (1.598, 0.3619, 4.027), (1.603, 0.3862, 4.034), (1.608, 0.4034, 4.053), (1.611, 0.4089, 4.078), (1.781, 0.3803, 4.094), (1.78, 0.3613, 4.111), (1.779, 0.3362, 4.117), (1.776, 0.3115, 4.11), (1.774, 0.294, 4.091), (1.773, 0.2883, 4.066), (1.773, 0.296, 4.041), (1.774, 0.3149, 4.023), (1.775, 0.3401, 4.017), (1.778, 0.3647, 4.025), (1.78, 0.3822, 4.044), (1.781, 0.3879, 4.069), (2.0, 0.3723, 4.09), (2.0, 0.3533, 4.108), (2.0, 0.3281, 4.114), (2.0, 0.3034, 4.106), (2.0, 0.2858, 4.087), (2.0, 0.28, 4.062), (2.0, 0.2877, 4.037), (2.0, 0.3067, 4.02), (2.0, 0.3319, 4.014), (2.0, 0.3566, 4.021), (2.0, 0.3742, 4.04), (2.0, 0.38, 4.066)], [], [(0, 12, 23, 11), (1, 13, 12, 0), (2, 14, 13, 1), (3, 15, 14, 2), (4, 16, 15, 3), (5, 17, 16, 4), (6, 18, 17, 5), (7, 19, 18, 6), (8, 20, 19, 7), (9, 21, 20, 8), (10, 22, 21, 9), (11, 23, 22, 10), (12, 24, 35, 23), (13, 25, 24, 12), (14, 26, 25, 13), (15, 27, 26, 14), (16, 28, 27, 15), (17, 29, 28, 16), (18, 30, 29, 17), (19, 31, 30, 18), (20, 32, 31, 19), (21, 33, 32, 20), (22, 34, 33, 21), (23, 35, 34, 22), (24, 36, 47, 35), (25, 37, 36, 24), (26, 38, 37, 25), (27, 39, 38, 26), (28, 40, 39, 27), (29, 41, 40, 28), (30, 42, 41, 29), (31, 43, 42, 30), (32, 44, 43, 31), (33, 45, 44, 32), (34, 46, 45, 33), (35, 47, 46, 34), (36, 48, 59, 47), (37, 49, 48, 36), (38, 50, 49, 37), (39, 51, 50, 38), (40, 52, 51, 39), (41, 53, 52, 40), (42, 54, 53, 41), (43, 55, 54, 42), (44, 56, 55, 43), (45, 57, 56, 44), (46, 58, 57, 45), (47, 59, 58, 46), (48, 60, 71, 59), (49, 61, 60, 48), (50, 62, 61, 49), (51, 63, 62, 50), (52, 64, 63, 51), (53, 65, 64, 52), (54, 66, 65, 53), (55, 67, 66, 54), (56, 68, 67, 55), (57, 69, 68, 56), (58, 70, 69, 57), (59, 71, 70, 58), (60, 72, 83, 71), (61, 73, 72, 60), (62, 74, 73, 61), (63, 75, 74, 62), (64, 76, 75, 63), (65, 77, 76, 64), (66, 78, 77, 65), (67, 79, 78, 66), (68, 80, 79, 67), (69, 81, 80, 68), (70, 82, 81, 69), (71, 83, 82, 70), (72, 84, 95, 83), (73, 85, 84, 72), (74, 86, 85, 73), (75, 87, 86, 74), (76, 88, 87, 75), (77, 89, 88, 76), (78, 90, 89, 77), (79, 91, 90, 78), (80, 92, 91, 79), (81, 93, 92, 80), (82, 94, 93, 81), (83, 95, 94, 82), (84, 96, 107, 95), (85, 97, 96, 84), (86, 98, 97, 85), (87, 99, 98, 86), (88, 100, 99, 87), (89, 101, 100, 88), (90, 102, 101, 89), (91, 103, 102, 90), (92, 104, 103, 91), (93, 105, 104, 92), (94, 106, 105, 93), (95, 107, 106, 94), (96, 108, 119, 107), (97, 109, 108, 96), (98, 110, 109, 97), (99, 111, 110, 98), (100, 112, 111, 99), (101, 113, 112, 100), (102, 114, 113, 101), (103, 115, 114, 102), (104, 116, 115, 103), (105, 117, 116, 104), (106, 118, 117, 105), (107, 119, 118, 106), (108, 120, 131, 119), (109, 121, 120, 108), (110, 122, 121, 109), (111, 123, 122, 110), (112, 124, 123, 111), (113, 125, 124, 112), (114, 126, 125, 113), (115, 127, 126, 114), (116, 128, 127, 115), (117, 129, 128, 116), (118, 130, 129, 117), (119, 131, 130, 118), (120, 132, 143, 131), (121, 133, 132, 120), (122, 134, 133, 121), (123, 135, 134, 122), (124, 136, 135, 123), (125, 137, 136, 124), (126, 138, 137, 125), (127, 139, 138, 126), (128, 140, 139, 127), (129, 141, 140, 128), (130, 142, 141, 129), (131, 143, 142, 130), (132, 144, 155, 143), (133, 145, 144, 132), (134, 146, 145, 133), (135, 147, 146, 134), (136, 148, 147, 135), (137, 149, 148, 136), (138, 150, 149, 137), (139, 151, 150, 138), (140, 152, 151, 139), (141, 153, 152, 140), (142, 154, 153, 141), (143, 155, 154, 142), (144, 156, 167, 155), (145, 157, 156, 144), (146, 158, 157, 145), (147, 159, 158, 146), (148, 160, 159, 147), (149, 161, 160, 148), (150, 162, 161, 149), (151, 163, 162, 150), (152, 164, 163, 151), (153, 165, 164, 152), (154, 166, 165, 153), (155, 167, 166, 154), (156, 168, 179, 167), (157, 169, 168, 156), (158, 170, 169, 157), (159, 171, 170, 158), (160, 172, 171, 159), (161, 173, 172, 160), (162, 174, 173, 161), (163, 175, 174, 162), (164, 176, 175, 163), (165, 177, 176, 164), (166, 178, 177, 165), (167, 179, 178, 166), (168, 180, 191, 179), (169, 181, 180, 168), (170, 182, 181, 169), (171, 183, 182, 170), (172, 184, 183, 171), (173, 185, 184, 172), (174, 186, 185, 173), (175, 187, 186, 174), (176, 188, 187, 175), (177, 189, 188, 176), (178, 190, 189, 177), (179, 191, 190, 178), (180, 192, 203, 191), (181, 193, 192, 180), (182, 194, 193, 181), (183, 195, 194, 182), (184, 196, 195, 183), (185, 197, 196, 184), (186, 198, 197, 185), (187, 199, 198, 186), (188, 200, 199, 187), (189, 201, 200, 188), (190, 202, 201, 189), (191, 203, 202, 190), (192, 204, 215, 203), (193, 205, 204, 192), (194, 206, 205, 193), (195, 207, 206, 194), (196, 208, 207, 195), (197, 209, 208, 196), (198, 210, 209, 197), (199, 211, 210, 198), (200, 212, 211, 199), (201, 213, 212, 200), (202, 214, 213, 201), (203, 215, 214, 202), (204, 216, 227, 215), (205, 217, 216, 204), (206, 218, 217, 205), (207, 219, 218, 206), (208, 220, 219, 207), (209, 221, 220, 208), (210, 222, 221, 209), (211, 223, 222, 210), (212, 224, 223, 211), (213, 225, 224, 212), (214, 226, 225, 213), (215, 227, 226, 214), (216, 228, 239, 227), (217, 229, 228, 216), (218, 230, 229, 217), (219, 231, 230, 218), (220, 232, 231, 219), (221, 233, 232, 220), (222, 234, 233, 221), (223, 235, 234, 222), (224, 236, 235, 223), (225, 237, 236, 224), (226, 238, 237, 225), (227, 239, 238, 226), (228, 240, 251, 239), (229, 241, 240, 228), (230, 242, 241, 229), (231, 243, 242, 230), (232, 244, 243, 231), (233, 245, 244, 232), (234, 246, 245, 233), (235, 247, 246, 234), (236, 248, 247, 235), (237, 249, 248, 236), (238, 250, 249, 237), (239, 251, 250, 238), (240, 252, 263, 251), (241, 253, 252, 240), (242, 254, 253, 241), (243, 255, 254, 242), (244, 256, 255, 243), (245, 257, 256, 244), (246, 258, 257, 245), (247, 259, 258, 246), (248, 260, 259, 247), (249, 261, 260, 248), (250, 262, 261, 249), (251, 263, 262, 250), (252, 264, 275, 263), (253, 265, 264, 252), (254, 266, 265, 253), (255, 267, 266, 254), (256, 268, 267, 255), (257, 269, 268, 256), (258, 270, 269, 257), (259, 271, 270, 258), (260, 272, 271, 259), (261, 273, 272, 260), (262, 274, 273, 261), (263, 275, 274, 262), (264, 276, 287, 275), (265, 277, 276, 264), (266, 278, 277, 265), (267, 279, 278, 266), (268, 280, 279, 267), (269, 281, 280, 268), (270, 282, 281, 269), (271, 283, 282, 270), (272, 284, 283, 271), (273, 285, 284, 272), (274, 286, 285, 273), (275, 287, 286, 274), (276, 288, 299, 287), (277, 289, 288, 276), (278, 290, 289, 277), (279, 291, 290, 278), (280, 292, 291, 279), (281, 293, 292, 280), (282, 294, 293, 281), (283, 295, 294, 282), (284, 296, 295, 283), (285, 297, 296, 284), (286, 298, 297, 285), (287, 299, 298, 286), (300, 312, 323, 311), (301, 313, 312, 300), (302, 314, 313, 301), (303, 315, 314, 302), (304, 316, 315, 303), (305, 317, 316, 304), (306, 318, 317, 305), (307, 319, 318, 306), (308, 320, 319, 307), (309, 321, 320, 308), (310, 322, 321, 309), (311, 323, 322, 310), (312, 324, 335, 323), (313, 325, 324, 312), (314, 326, 325, 313), (315, 327, 326, 314), (316, 328, 327, 315), (317, 329, 328, 316), (318, 330, 329, 317), (319, 331, 330, 318), (320, 332, 331, 319), (321, 333, 332, 320), (322, 334, 333, 321), (323, 335, 334, 322), (324, 336, 347, 335), (325, 337, 336, 324), (326, 338, 337, 325), (327, 339, 338, 326), (328, 340, 339, 327), (329, 341, 340, 328), (330, 342, 341, 329), (331, 343, 342, 330), (332, 344, 343, 331), (333, 345, 344, 332), (334, 346, 345, 333), (335, 347, 346, 334), (336, 348, 359, 347), (337, 349, 348, 336), (338, 350, 349, 337), (339, 351, 350, 338), (340, 352, 351, 339), (341, 353, 352, 340), (342, 354, 353, 341), (343, 355, 354, 342), (344, 356, 355, 343), (345, 357, 356, 344), (346, 358, 357, 345), (347, 359, 358, 346), (348, 360, 371, 359), (349, 361, 360, 348), (350, 362, 361, 349), (351, 363, 362, 350), (352, 364, 363, 351), (353, 365, 364, 352), (354, 366, 365, 353), (355, 367, 366, 354), (356, 368, 367, 355), (357, 369, 368, 356), (358, 370, 369, 357), (359, 371, 370, 358), (360, 372, 383, 371), (361, 373, 372, 360), (362, 374, 373, 361), (363, 375, 374, 362), (364, 376, 375, 363), (365, 377, 376, 364), (366, 378, 377, 365), (367, 379, 378, 366), (368, 380, 379, 367), (369, 381, 380, 368), (370, 382, 381, 369), (371, 383, 382, 370), (372, 384, 395, 383), (373, 385, 384, 372), (374, 386, 385, 373), (375, 387, 386, 374), (376, 388, 387, 375), (377, 389, 388, 376), (378, 390, 389, 377), (379, 391, 390, 378), (380, 392, 391, 379), (381, 393, 392, 380), (382, 394, 393, 381), (383, 395, 394, 382), (384, 396, 407, 395), (385, 397, 396, 384), (386, 398, 397, 385), (387, 399, 398, 386), (388, 400, 399, 387), (389, 401, 400, 388), (390, 402, 401, 389), (391, 403, 402, 390), (392, 404, 403, 391), (393, 405, 404, 392), (394, 406, 405, 393), (395, 407, 406, 394), (396, 408, 419, 407), (397, 409, 408, 396), (398, 410, 409, 397), (399, 411, 410, 398), (400, 412, 411, 399), (401, 413, 412, 400), (402, 414, 413, 401), (403, 415, 414, 402), (404, 416, 415, 403), (405, 417, 416, 404), (406, 418, 417, 405), (407, 419, 418, 406), (408, 420, 431, 419), (409, 421, 420, 408), (410, 422, 421, 409), (411, 423, 422, 410), (412, 424, 423, 411), (413, 425, 424, 412), (414, 426, 425, 413), (415, 427, 426, 414), (416, 428, 427, 415), (417, 429, 428, 416), (418, 430, 429, 417), (419, 431, 430, 418), (420, 432, 443, 431), (421, 433, 432, 420), (422, 434, 433, 421), (423, 435, 434, 422), (424, 436, 435, 423), (425, 437, 436, 424), (426, 438, 437, 425), (427, 439, 438, 426), (428, 440, 439, 427), (429, 441, 440, 428), (430, 442, 441, 429), (431, 443, 442, 430), (432, 444, 455, 443), (433, 445, 444, 432), (434, 446, 445, 433), (435, 447, 446, 434), (436, 448, 447, 435), (437, 449, 448, 436), (438, 450, 449, 437), (439, 451, 450, 438), (440, 452, 451, 439), (441, 453, 452, 440), (442, 454, 453, 441), (443, 455, 454, 442), (444, 456, 467, 455), (445, 457, 456, 444), (446, 458, 457, 445), (447, 459, 458, 446), (448, 460, 459, 447), (449, 461, 460, 448), (450, 462, 461, 449), (451, 463, 462, 450), (452, 464, 463, 451), (453, 465, 464, 452), (454, 466, 465, 453), (455, 467, 466, 454), (456, 468, 479, 467), (457, 469, 468, 456), (458, 470, 469, 457), (459, 471, 470, 458), (460, 472, 471, 459), (461, 473, 472, 460), (462, 474, 473, 461), (463, 475, 474, 462), (464, 476, 475, 463), (465, 477, 476, 464), (466, 478, 477, 465), (467, 479, 478, 466), (468, 480, 491, 479), (469, 481, 480, 468), (470, 482, 481, 469), (471, 483, 482, 470), (472, 484, 483, 471), (473, 485, 484, 472), (474, 486, 485, 473), (475, 487, 486, 474), (476, 488, 487, 475), (477, 489, 488, 476), (478, 490, 489, 477), (479, 491, 490, 478), (480, 492, 503, 491), (481, 493, 492, 480), (482, 494, 493, 481), (483, 495, 494, 482), (484, 496, 495, 483), (485, 497, 496, 484), (486, 498, 497, 485), (487, 499, 498, 486), (488, 500, 499, 487), (489, 501, 500, 488), (490, 502, 501, 489), (491, 503, 502, 490), (492, 504, 515, 503), (493, 505, 504, 492), (494, 506, 505, 493), (495, 507, 506, 494), (496, 508, 507, 495), (497, 509, 508, 496), (498, 510, 509, 497), (499, 511, 510, 498), (500, 512, 511, 499), (501, 513, 512, 500), (502, 514, 513, 501), (503, 515, 514, 502), (504, 516, 527, 515), (505, 517, 516, 504), (506, 518, 517, 505), (507, 519, 518, 506), (508, 520, 519, 507), (509, 521, 520, 508), (510, 522, 521, 509), (511, 523, 522, 510), (512, 524, 523, 511), (513, 525, 524, 512), (514, 526, 525, 513), (515, 527, 526, 514), (516, 528, 539, 527), (517, 529, 528, 516), (518, 530, 529, 517), (519, 531, 530, 518), (520, 532, 531, 519), (521, 533, 532, 520), (522, 534, 533, 521), (523, 535, 534, 522), (524, 536, 535, 523), (525, 537, 536, 524), (526, 538, 537, 525), (527, 539, 538, 526), (528, 540, 551, 539), (529, 541, 540, 528), (530, 542, 541, 529), (531, 543, 542, 530), (532, 544, 543, 531), (533, 545, 544, 532), (534, 546, 545, 533), (535, 547, 546, 534), (536, 548, 547, 535), (537, 549, 548, 536), (538, 550, 549, 537), (539, 551, 550, 538), (540, 552, 563, 551), (541, 553, 552, 540), (542, 554, 553, 541), (543, 555, 554, 542), (544, 556, 555, 543), (545, 557, 556, 544), (546, 558, 557, 545), (547, 559, 558, 546), (548, 560, 559, 547), (549, 561, 560, 548), (550, 562, 561, 549), (551, 563, 562, 550), (552, 564, 575, 563), (553, 565, 564, 552), (554, 566, 565, 553), (555, 567, 566, 554), (556, 568, 567, 555), (557, 569, 568, 556), (558, 570, 569, 557), (559, 571, 570, 558), (560, 572, 571, 559), (561, 573, 572, 560), (562, 574, 573, 561), (563, 575, 574, 562), (564, 576, 587, 575), (565, 577, 576, 564), (566, 578, 577, 565), (567, 579, 578, 566), (568, 580, 579, 567), (569, 581, 580, 568), (570, 582, 581, 569), (571, 583, 582, 570), (572, 584, 583, 571), (573, 585, 584, 572), (574, 586, 585, 573), (575, 587, 586, 574), (576, 588, 599, 587), (577, 589, 588, 576), (578, 590, 589, 577), (579, 591, 590, 578), (580, 592, 591, 579), (581, 593, 592, 580), (582, 594, 593, 581), (583, 595, 594, 582), (584, 596, 595, 583), (585, 597, 596, 584), (586, 598, 597, 585), (587, 599, 598, 586), (600, 612, 623, 611), (601, 613, 612, 600), (602, 614, 613, 601), (603, 615, 614, 602), (604, 616, 615, 603), (605, 617, 616, 604), (606, 618, 617, 605), (607, 619, 618, 606), (608, 620, 619, 607), (609, 621, 620, 608), (610, 622, 621, 609), (611, 623, 622, 610), (612, 624, 635, 623), (613, 625, 624, 612), (614, 626, 625, 613), (615, 627, 626, 614), (616, 628, 627, 615), (617, 629, 628, 616), (618, 630, 629, 617), (619, 631, 630, 618), (620, 632, 631, 619), (621, 633, 632, 620), (622, 634, 633, 621), (623, 635, 634, 622), (624, 636, 647, 635), (625, 637, 636, 624), (626, 638, 637, 625), (627, 639, 638, 626), (628, 640, 639, 627), (629, 641, 640, 628), (630, 642, 641, 629), (631, 643, 642, 630), (632, 644, 643, 631), (633, 645, 644, 632), (634, 646, 645, 633), (635, 647, 646, 634), (636, 648, 659, 647), (637, 649, 648, 636), (638, 650, 649, 637), (639, 651, 650, 638), (640, 652, 651, 639), (641, 653, 652, 640), (642, 654, 653, 641), (643, 655, 654, 642), (644, 656, 655, 643), (645, 657, 656, 644), (646, 658, 657, 645), (647, 659, 658, 646), (648, 660, 671, 659), (649, 661, 660, 648), (650, 662, 661, 649), (651, 663, 662, 650), (652, 664, 663, 651), (653, 665, 664, 652), (654, 666, 665, 653), (655, 667, 666, 654), (656, 668, 667, 655), (657, 669, 668, 656), (658, 670, 669, 657), (659, 671, 670, 658), (660, 672, 683, 671), (661, 673, 672, 660), (662, 674, 673, 661), (663, 675, 674, 662), (664, 676, 675, 663), (665, 677, 676, 664), (666, 678, 677, 665), (667, 679, 678, 666), (668, 680, 679, 667), (669, 681, 680, 668), (670, 682, 681, 669), (671, 683, 682, 670), (672, 684, 695, 683), (673, 685, 684, 672), (674, 686, 685, 673), (675, 687, 686, 674), (676, 688, 687, 675), (677, 689, 688, 676), (678, 690, 689, 677), (679, 691, 690, 678), (680, 692, 691, 679), (681, 693, 692, 680), (682, 694, 693, 681), (683, 695, 694, 682), (684, 696, 707, 695), (685, 697, 696, 684), (686, 698, 697, 685), (687, 699, 698, 686), (688, 700, 699, 687), (689, 701, 700, 688), (690, 702, 701, 689), (691, 703, 702, 690), (692, 704, 703, 691), (693, 705, 704, 692), (694, 706, 705, 693), (695, 707, 706, 694), (696, 708, 719, 707), (697, 709, 708, 696), (698, 710, 709, 697), (699, 711, 710, 698), (700, 712, 711, 699), (701, 713, 712, 700), (702, 714, 713, 701), (703, 715, 714, 702), (704, 716, 715, 703), (705, 717, 716, 704), (706, 718, 717, 705), (707, 719, 718, 706), (708, 720, 731, 719), (709, 721, 720, 708), (710, 722, 721, 709), (711, 723, 722, 710), (712, 724, 723, 711), (713, 725, 724, 712), (714, 726, 725, 713), (715, 727, 726, 714), (716, 728, 727, 715), (717, 729, 728, 716), (718, 730, 729, 717), (719, 731, 730, 718), (720, 732, 743, 731), (721, 733, 732, 720), (722, 734, 733, 721), (723, 735, 734, 722), (724, 736, 735, 723), (725, 737, 736, 724), (726, 738, 737, 725), (727, 739, 738, 726), (728, 740, 739, 727), (729, 741, 740, 728), (730, 742, 741, 729), (731, 743, 742, 730), (732, 744, 755, 743), (733, 745, 744, 732), (734, 746, 745, 733), (735, 747, 746, 734), (736, 748, 747, 735), (737, 749, 748, 736), (738, 750, 749, 737), (739, 751, 750, 738), (740, 752, 751, 739), (741, 753, 752, 740), (742, 754, 753, 741), (743, 755, 754, 742), (744, 756, 767, 755), (745, 757, 756, 744), (746, 758, 757, 745), (747, 759, 758, 746), (748, 760, 759, 747), (749, 761, 760, 748), (750, 762, 761, 749), (751, 763, 762, 750), (752, 764, 763, 751), (753, 765, 764, 752), (754, 766, 765, 753), (755, 767, 766, 754), (756, 768, 779, 767), (757, 769, 768, 756), (758, 770, 769, 757), (759, 771, 770, 758), (760, 772, 771, 759), (761, 773, 772, 760), (762, 774, 773, 761), (763, 775, 774, 762), (764, 776, 775, 763), (765, 777, 776, 764), (766, 778, 777, 765), (767, 779, 778, 766), (768, 780, 791, 779), (769, 781, 780, 768), (770, 782, 781, 769), (771, 783, 782, 770), (772, 784, 783, 771), (773, 785, 784, 772), (774, 786, 785, 773), (775, 787, 786, 774), (776, 788, 787, 775), (777, 789, 788, 776), (778, 790, 789, 777), (779, 791, 790, 778), (780, 792, 803, 791), (781, 793, 792, 780), (782, 794, 793, 781), (783, 795, 794, 782), (784, 796, 795, 783), (785, 797, 796, 784), (786, 798, 797, 785), (787, 799, 798, 786), (788, 800, 799, 787), (789, 801, 800, 788), (790, 802, 801, 789), (791, 803, 802, 790), (792, 804, 815, 803), (793, 805, 804, 792), (794, 806, 805, 793), (795, 807, 806, 794), (796, 808, 807, 795), (797, 809, 808, 796), (798, 810, 809, 797), (799, 811, 810, 798), (800, 812, 811, 799), (801, 813, 812, 800), (802, 814, 813, 801), (803, 815, 814, 802), (804, 816, 827, 815), (805, 817, 816, 804), (806, 818, 817, 805), (807, 819, 818, 806), (808, 820, 819, 807), (809, 821, 820, 808), (810, 822, 821, 809), (811, 823, 822, 810), (812, 824, 823, 811), (813, 825, 824, 812), (814, 826, 825, 813), (815, 827, 826, 814), (816, 828, 839, 827), (817, 829, 828, 816), (818, 830, 829, 817), (819, 831, 830, 818), (820, 832, 831, 819), (821, 833, 832, 820), (822, 834, 833, 821), (823, 835, 834, 822), (824, 836, 835, 823), (825, 837, 836, 824), (826, 838, 837, 825), (827, 839, 838, 826), (828, 840, 851, 839), (829, 841, 840, 828), (830, 842, 841, 829), (831, 843, 842, 830), (832, 844, 843, 831), (833, 845, 844, 832), (834, 846, 845, 833), (835, 847, 846, 834), (836, 848, 847, 835), (837, 849, 848, 836), (838, 850, 849, 837), (839, 851, 850, 838), (840, 852, 863, 851), (841, 853, 852, 840), (842, 854, 853, 841), (843, 855, 854, 842), (844, 856, 855, 843), (845, 857, 856, 844), (846, 858, 857, 845), (847, 859, 858, 846), (848, 860, 859, 847), (849, 861, 860, 848), (850, 862, 861, 849), (851, 863, 862, 850), (852, 864, 875, 863), (853, 865, 864, 852), (854, 866, 865, 853), (855, 867, 866, 854), (856, 868, 867, 855), (857, 869, 868, 856), (858, 870, 869, 857), (859, 871, 870, 858), (860, 872, 871, 859), (861, 873, 872, 860), (862, 874, 873, 861), (863, 875, 874, 862), (864, 876, 887, 875), (865, 877, 876, 864), (866, 878, 877, 865), (867, 879, 878, 866), (868, 880, 879, 867), (869, 881, 880, 868), (870, 882, 881, 869), (871, 883, 882, 870), (872, 884, 883, 871), (873, 885, 884, 872), (874, 886, 885, 873), (875, 887, 886, 874), (876, 888, 899, 887), (877, 889, 888, 876), (878, 890, 889, 877), (879, 891, 890, 878), (880, 892, 891, 879), (881, 893, 892, 880), (882, 894, 893, 881), (883, 895, 894, 882), (884, 896, 895, 883), (885, 897, 896, 884), (886, 898, 897, 885), (887, 899, 898, 886), (900, 912, 923, 911), (901, 913, 912, 900), (902, 914, 913, 901), (903, 915, 914, 902), (904, 916, 915, 903), (905, 917, 916, 904), (906, 918, 917, 905), (907, 919, 918, 906), (908, 920, 919, 907), (909, 921, 920, 908), (910, 922, 921, 909), (911, 923, 922, 910), (912, 924, 935, 923), (913, 925, 924, 912), (914, 926, 925, 913), (915, 927, 926, 914), (916, 928, 927, 915), (917, 929, 928, 916), (918, 930, 929, 917), (919, 931, 930, 918), (920, 932, 931, 919), (921, 933, 932, 920), (922, 934, 933, 921), (923, 935, 934, 922), (924, 936, 947, 935), (925, 937, 936, 924), (926, 938, 937, 925), (927, 939, 938, 926), (928, 940, 939, 927), (929, 941, 940, 928), (930, 942, 941, 929), (931, 943, 942, 930), (932, 944, 943, 931), (933, 945, 944, 932), (934, 946, 945, 933), (935, 947, 946, 934), (936, 948, 959, 947), (937, 949, 948, 936), (938, 950, 949, 937), (939, 951, 950, 938), (940, 952, 951, 939), (941, 953, 952, 940), (942, 954, 953, 941), (943, 955, 954, 942), (944, 956, 955, 943), (945, 957, 956, 944), (946, 958, 957, 945), (947, 959, 958, 946), (948, 960, 971, 959), (949, 961, 960, 948), (950, 962, 961, 949), (951, 963, 962, 950), (952, 964, 963, 951), (953, 965, 964, 952), (954, 966, 965, 953), (955, 967, 966, 954), (956, 968, 967, 955), (957, 969, 968, 956), (958, 970, 969, 957), (959, 971, 970, 958), (960, 972, 983, 971), (961, 973, 972, 960), (962, 974, 973, 961), (963, 975, 974, 962), (964, 976, 975, 963), (965, 977, 976, 964), (966, 978, 977, 965), (967, 979, 978, 966), (968, 980, 979, 967), (969, 981, 980, 968), (970, 982, 981, 969), (971, 983, 982, 970), (972, 984, 995, 983), (973, 985, 984, 972), (974, 986, 985, 973), (975, 987, 986, 974), (976, 988, 987, 975), (977, 989, 988, 976), (978, 990, 989, 977), (979, 991, 990, 978), (980, 992, 991, 979), (981, 993, 992, 980), (982, 994, 993, 981), (983, 995, 994, 982), (984, 996, 1007, 995), (985, 997, 996, 984), (986, 998, 997, 985), (987, 999, 998, 986), (988, 1000, 999, 987), (989, 1001, 1000, 988), (990, 1002, 1001, 989), (991, 1003, 1002, 990), (992, 1004, 1003, 991), (993, 1005, 1004, 992), (994, 1006, 1005, 993), (995, 1007, 1006, 994), (996, 1008, 1019, 1007), (997, 1009, 1008, 996), (998, 1010, 1009, 997), (999, 1011, 1010, 998), (1000, 1012, 1011, 999), (1001, 1013, 1012, 1000), (1002, 1014, 1013, 1001), (1003, 1015, 1014, 1002), (1004, 1016, 1015, 1003), (1005, 1017, 1016, 1004), (1006, 1018, 1017, 1005), (1007, 1019, 1018, 1006), (1008, 1020, 1031, 1019), (1009, 1021, 1020, 1008), (1010, 1022, 1021, 1009), (1011, 1023, 1022, 1010), (1012, 1024, 1023, 1011), (1013, 1025, 1024, 1012), (1014, 1026, 1025, 1013), (1015, 1027, 1026, 1014), (1016, 1028, 1027, 1015), (1017, 1029, 1028, 1016), (1018, 1030, 1029, 1017), (1019, 1031, 1030, 1018), (1020, 1032, 1043, 1031), (1021, 1033, 1032, 1020), (1022, 1034, 1033, 1021), (1023, 1035, 1034, 1022), (1024, 1036, 1035, 1023), (1025, 1037, 1036, 1024), (1026, 1038, 1037, 1025), (1027, 1039, 1038, 1026), (1028, 1040, 1039, 1027), (1029, 1041, 1040, 1028), (1030, 1042, 1041, 1029), (1031, 1043, 1042, 1030), (1032, 1044, 1055, 1043), (1033, 1045, 1044, 1032), (1034, 1046, 1045, 1033), (1035, 1047, 1046, 1034), (1036, 1048, 1047, 1035), (1037, 1049, 1048, 1036), (1038, 1050, 1049, 1037), (1039, 1051, 1050, 1038), (1040, 1052, 1051, 1039), (1041, 1053, 1052, 1040), (1042, 1054, 1053, 1041), (1043, 1055, 1054, 1042), (1044, 1056, 1067, 1055), (1045, 1057, 1056, 1044), (1046, 1058, 1057, 1045), (1047, 1059, 1058, 1046), (1048, 1060, 1059, 1047), (1049, 1061, 1060, 1048), (1050, 1062, 1061, 1049), (1051, 1063, 1062, 1050), (1052, 1064, 1063, 1051), (1053, 1065, 1064, 1052), (1054, 1066, 1065, 1053), (1055, 1067, 1066, 1054), (1056, 1068, 1079, 1067), (1057, 1069, 1068, 1056), (1058, 1070, 1069, 1057), (1059, 1071, 1070, 1058), (1060, 1072, 1071, 1059), (1061, 1073, 1072, 1060), (1062, 1074, 1073, 1061), (1063, 1075, 1074, 1062), (1064, 1076, 1075, 1063), (1065, 1077, 1076, 1064), (1066, 1078, 1077, 1065), (1067, 1079, 1078, 1066), (1068, 1080, 1091, 1079), (1069, 1081, 1080, 1068), (1070, 1082, 1081, 1069), (1071, 1083, 1082, 1070), (1072, 1084, 1083, 1071), (1073, 1085, 1084, 1072), (1074, 1086, 1085, 1073), (1075, 1087, 1086, 1074), (1076, 1088, 1087, 1075), (1077, 1089, 1088, 1076), (1078, 1090, 1089, 1077), (1079, 1091, 1090, 1078), (1080, 1092, 1103, 1091), (1081, 1093, 1092, 1080), (1082, 1094, 1093, 1081), (1083, 1095, 1094, 1082), (1084, 1096, 1095, 1083), (1085, 1097, 1096, 1084), (1086, 1098, 1097, 1085), (1087, 1099, 1098, 1086), (1088, 1100, 1099, 1087), (1089, 1101, 1100, 1088), (1090, 1102, 1101, 1089), (1091, 1103, 1102, 1090), (1092, 1104, 1115, 1103), (1093, 1105, 1104, 1092), (1094, 1106, 1105, 1093), (1095, 1107, 1106, 1094), (1096, 1108, 1107, 1095), (1097, 1109, 1108, 1096), (1098, 1110, 1109, 1097), (1099, 1111, 1110, 1098), (1100, 1112, 1111, 1099), (1101, 1113, 1112, 1100), (1102, 1114, 1113, 1101), (1103, 1115, 1114, 1102), (1104, 1116, 1127, 1115), (1105, 1117, 1116, 1104), (1106, 1118, 1117, 1105), (1107, 1119, 1118, 1106), (1108, 1120, 1119, 1107), (1109, 1121, 1120, 1108), (1110, 1122, 1121, 1109), (1111, 1123, 1122, 1110), (1112, 1124, 1123, 1111), (1113, 1125, 1124, 1112), (1114, 1126, 1125, 1113), (1115, 1127, 1126, 1114), (1116, 1128, 1139, 1127), (1117, 1129, 1128, 1116), (1118, 1130, 1129, 1117), (1119, 1131, 1130, 1118), (1120, 1132, 1131, 1119), (1121, 1133, 1132, 1120), (1122, 1134, 1133, 1121), (1123, 1135, 1134, 1122), (1124, 1136, 1135, 1123), (1125, 1137, 1136, 1124), (1126, 1138, 1137, 1125), (1127, 1139, 1138, 1126), (1128, 1140, 1151, 1139), (1129, 1141, 1140, 1128), (1130, 1142, 1141, 1129), (1131, 1143, 1142, 1130), (1132, 1144, 1143, 1131), (1133, 1145, 1144, 1132), (1134, 1146, 1145, 1133), (1135, 1147, 1146, 1134), (1136, 1148, 1147, 1135), (1137, 1149, 1148, 1136), (1138, 1150, 1149, 1137), (1139, 1151, 1150, 1138), (1140, 1152, 1163, 1151), (1141, 1153, 1152, 1140), (1142, 1154, 1153, 1141), (1143, 1155, 1154, 1142), (1144, 1156, 1155, 1143), (1145, 1157, 1156, 1144), (1146, 1158, 1157, 1145), (1147, 1159, 1158, 1146), (1148, 1160, 1159, 1147), (1149, 1161, 1160, 1148), (1150, 1162, 1161, 1149), (1151, 1163, 1162, 1150), (1152, 1164, 1175, 1163), (1153, 1165, 1164, 1152), (1154, 1166, 1165, 1153), (1155, 1167, 1166, 1154), (1156, 1168, 1167, 1155), (1157, 1169, 1168, 1156), (1158, 1170, 1169, 1157), (1159, 1171, 1170, 1158), (1160, 1172, 1171, 1159), (1161, 1173, 1172, 1160), (1162, 1174, 1173, 1161), (1163, 1175, 1174, 1162), (1164, 1176, 1187, 1175), (1165, 1177, 1176, 1164), (1166, 1178, 1177, 1165), (1167, 1179, 1178, 1166), (1168, 1180, 1179, 1167), (1169, 1181, 1180, 1168), (1170, 1182, 1181, 1169), (1171, 1183, 1182, 1170), (1172, 1184, 1183, 1171), (1173, 1185, 1184, 1172), (1174, 1186, 1185, 1173), (1175, 1187, 1186, 1174), (1176, 1188, 1199, 1187), (1177, 1189, 1188, 1176), (1178, 1190, 1189, 1177), (1179, 1191, 1190, 1178), (1180, 1192, 1191, 1179), (1181, 1193, 1192, 1180), (1182, 1194, 1193, 1181), (1183, 1195, 1194, 1182), (1184, 1196, 1195, 1183), (1185, 1197, 1196, 1184), (1186, 1198, 1197, 1185), (1187, 1199, 1198, 1186), (1200, 1212, 1223, 1211), (1201, 1213, 1212, 1200), (1202, 1214, 1213, 1201), (1203, 1215, 1214, 1202), (1204, 1216, 1215, 1203), (1205, 1217, 1216, 1204), (1206, 1218, 1217, 1205), (1207, 1219, 1218, 1206), (1208, 1220, 1219, 1207), (1209, 1221, 1220, 1208), (1210, 1222, 1221, 1209), (1211, 1223, 1222, 1210), (1212, 1224, 1235, 1223), (1213, 1225, 1224, 1212), (1214, 1226, 1225, 1213), (1215, 1227, 1226, 1214), (1216, 1228, 1227, 1215), (1217, 1229, 1228, 1216), (1218, 1230, 1229, 1217), (1219, 1231, 1230, 1218), (1220, 1232, 1231, 1219), (1221, 1233, 1232, 1220), (1222, 1234, 1233, 1221), (1223, 1235, 1234, 1222), (1224, 1236, 1247, 1235), (1225, 1237, 1236, 1224), (1226, 1238, 1237, 1225), (1227, 1239, 1238, 1226), (1228, 1240, 1239, 1227), (1229, 1241, 1240, 1228), (1230, 1242, 1241, 1229), (1231, 1243, 1242, 1230), (1232, 1244, 1243, 1231), (1233, 1245, 1244, 1232), (1234, 1246, 1245, 1233), (1235, 1247, 1246, 1234), (1236, 1248, 1259, 1247), (1237, 1249, 1248, 1236), (1238, 1250, 1249, 1237), (1239, 1251, 1250, 1238), (1240, 1252, 1251, 1239), (1241, 1253, 1252, 1240), (1242, 1254, 1253, 1241), (1243, 1255, 1254, 1242), (1244, 1256, 1255, 1243), (1245, 1257, 1256, 1244), (1246, 1258, 1257, 1245), (1247, 1259, 1258, 1246), (1248, 1260, 1271, 1259), (1249, 1261, 1260, 1248), (1250, 1262, 1261, 1249), (1251, 1263, 1262, 1250), (1252, 1264, 1263, 1251), (1253, 1265, 1264, 1252), (1254, 1266, 1265, 1253), (1255, 1267, 1266, 1254), (1256, 1268, 1267, 1255), (1257, 1269, 1268, 1256), (1258, 1270, 1269, 1257), (1259, 1271, 1270, 1258), (1260, 1272, 1283, 1271), (1261, 1273, 1272, 1260), (1262, 1274, 1273, 1261), (1263, 1275, 1274, 1262), (1264, 1276, 1275, 1263), (1265, 1277, 1276, 1264), (1266, 1278, 1277, 1265), (1267, 1279, 1278, 1266), (1268, 1280, 1279, 1267), (1269, 1281, 1280, 1268), (1270, 1282, 1281, 1269), (1271, 1283, 1282, 1270), (1272, 1284, 1295, 1283), (1273, 1285, 1284, 1272), (1274, 1286, 1285, 1273), (1275, 1287, 1286, 1274), (1276, 1288, 1287, 1275), (1277, 1289, 1288, 1276), (1278, 1290, 1289, 1277), (1279, 1291, 1290, 1278), (1280, 1292, 1291, 1279), (1281, 1293, 1292, 1280), (1282, 1294, 1293, 1281), (1283, 1295, 1294, 1282), (1284, 1296, 1307, 1295), (1285, 1297, 1296, 1284), (1286, 1298, 1297, 1285), (1287, 1299, 1298, 1286), (1288, 1300, 1299, 1287), (1289, 1301, 1300, 1288), (1290, 1302, 1301, 1289), (1291, 1303, 1302, 1290), (1292, 1304, 1303, 1291), (1293, 1305, 1304, 1292), (1294, 1306, 1305, 1293), (1295, 1307, 1306, 1294), (1296, 1308, 1319, 1307), (1297, 1309, 1308, 1296), (1298, 1310, 1309, 1297), (1299, 1311, 1310, 1298), (1300, 1312, 1311, 1299), (1301, 1313, 1312, 1300), (1302, 1314, 1313, 1301), (1303, 1315, 1314, 1302), (1304, 1316, 1315, 1303), (1305, 1317, 1316, 1304), (1306, 1318, 1317, 1305), (1307, 1319, 1318, 1306), (1308, 1320, 1331, 1319), (1309, 1321, 1320, 1308), (1310, 1322, 1321, 1309), (1311, 1323, 1322, 1310), (1312, 1324, 1323, 1311), (1313, 1325, 1324, 1312), (1314, 1326, 1325, 1313), (1315, 1327, 1326, 1314), (1316, 1328, 1327, 1315), (1317, 1329, 1328, 1316), (1318, 1330, 1329, 1317), (1319, 1331, 1330, 1318), (1320, 1332, 1343, 1331), (1321, 1333, 1332, 1320), (1322, 1334, 1333, 1321), (1323, 1335, 1334, 1322), (1324, 1336, 1335, 1323), (1325, 1337, 1336, 1324), (1326, 1338, 1337, 1325), (1327, 1339, 1338, 1326), (1328, 1340, 1339, 1327), (1329, 1341, 1340, 1328), (1330, 1342, 1341, 1329), (1331, 1343, 1342, 1330), (1332, 1344, 1355, 1343), (1333, 1345, 1344, 1332), (1334, 1346, 1345, 1333), (1335, 1347, 1346, 1334), (1336, 1348, 1347, 1335), (1337, 1349, 1348, 1336), (1338, 1350, 1349, 1337), (1339, 1351, 1350, 1338), (1340, 1352, 1351, 1339), (1341, 1353, 1352, 1340), (1342, 1354, 1353, 1341), (1343, 1355, 1354, 1342), (1344, 1356, 1367, 1355), (1345, 1357, 1356, 1344), (1346, 1358, 1357, 1345), (1347, 1359, 1358, 1346), (1348, 1360, 1359, 1347), (1349, 1361, 1360, 1348), (1350, 1362, 1361, 1349), (1351, 1363, 1362, 1350), (1352, 1364, 1363, 1351), (1353, 1365, 1364, 1352), (1354, 1366, 1365, 1353), (1355, 1367, 1366, 1354), (1356, 1368, 1379, 1367), (1357, 1369, 1368, 1356), (1358, 1370, 1369, 1357), (1359, 1371, 1370, 1358), (1360, 1372, 1371, 1359), (1361, 1373, 1372, 1360), (1362, 1374, 1373, 1361), (1363, 1375, 1374, 1362), (1364, 1376, 1375, 1363), (1365, 1377, 1376, 1364), (1366, 1378, 1377, 1365), (1367, 1379, 1378, 1366), (1368, 1380, 1391, 1379), (1369, 1381, 1380, 1368), (1370, 1382, 1381, 1369), (1371, 1383, 1382, 1370), (1372, 1384, 1383, 1371), (1373, 1385, 1384, 1372), (1374, 1386, 1385, 1373), (1375, 1387, 1386, 1374), (1376, 1388, 1387, 1375), (1377, 1389, 1388, 1376), (1378, 1390, 1389, 1377), (1379, 1391, 1390, 1378), (1380, 1392, 1403, 1391), (1381, 1393, 1392, 1380), (1382, 1394, 1393, 1381), (1383, 1395, 1394, 1382), (1384, 1396, 1395, 1383), (1385, 1397, 1396, 1384), (1386, 1398, 1397, 1385), (1387, 1399, 1398, 1386), (1388, 1400, 1399, 1387), (1389, 1401, 1400, 1388), (1390, 1402, 1401, 1389), (1391, 1403, 1402, 1390), (1392, 1404, 1415, 1403), (1393, 1405, 1404, 1392), (1394, 1406, 1405, 1393), (1395, 1407, 1406, 1394), (1396, 1408, 1407, 1395), (1397, 1409, 1408, 1396), (1398, 1410, 1409, 1397), (1399, 1411, 1410, 1398), (1400, 1412, 1411, 1399), (1401, 1413, 1412, 1400), (1402, 1414, 1413, 1401), (1403, 1415, 1414, 1402), (1404, 1416, 1427, 1415), (1405, 1417, 1416, 1404), (1406, 1418, 1417, 1405), (1407, 1419, 1418, 1406), (1408, 1420, 1419, 1407), (1409, 1421, 1420, 1408), (1410, 1422, 1421, 1409), (1411, 1423, 1422, 1410), (1412, 1424, 1423, 1411), (1413, 1425, 1424, 1412), (1414, 1426, 1425, 1413), (1415, 1427, 1426, 1414), (1416, 1428, 1439, 1427), (1417, 1429, 1428, 1416), (1418, 1430, 1429, 1417), (1419, 1431, 1430, 1418), (1420, 1432, 1431, 1419), (1421, 1433, 1432, 1420), (1422, 1434, 1433, 1421), (1423, 1435, 1434, 1422), (1424, 1436, 1435, 1423), (1425, 1437, 1436, 1424), (1426, 1438, 1437, 1425), (1427, 1439, 1438, 1426), (1428, 1440, 1451, 1439), (1429, 1441, 1440, 1428), (1430, 1442, 1441, 1429), (1431, 1443, 1442, 1430), (1432, 1444, 1443, 1431), (1433, 1445, 1444, 1432), (1434, 1446, 1445, 1433), (1435, 1447, 1446, 1434), (1436, 1448, 1447, 1435), (1437, 1449, 1448, 1436), (1438, 1450, 1449, 1437), (1439, 1451, 1450, 1438), (1440, 1452, 1463, 1451), (1441, 1453, 1452, 1440), (1442, 1454, 1453, 1441), (1443, 1455, 1454, 1442), (1444, 1456, 1455, 1443), (1445, 1457, 1456, 1444), (1446, 1458, 1457, 1445), (1447, 1459, 1458, 1446), (1448, 1460, 1459, 1447), (1449, 1461, 1460, 1448), (1450, 1462, 1461, 1449), (1451, 1463, 1462, 1450), (1452, 1464, 1475, 1463), (1453, 1465, 1464, 1452), (1454, 1466, 1465, 1453), (1455, 1467, 1466, 1454), (1456, 1468, 1467, 1455), (1457, 1469, 1468, 1456), (1458, 1470, 1469, 1457), (1459, 1471, 1470, 1458), (1460, 1472, 1471, 1459), (1461, 1473, 1472, 1460), (1462, 1474, 1473, 1461), (1463, 1475, 1474, 1462), (1464, 1476, 1487, 1475), (1465, 1477, 1476, 1464), (1466, 1478, 1477, 1465), (1467, 1479, 1478, 1466), (1468, 1480, 1479, 1467), (1469, 1481, 1480, 1468), (1470, 1482, 1481, 1469), (1471, 1483, 1482, 1470), (1472, 1484, 1483, 1471), (1473, 1485, 1484, 1472), (1474, 1486, 1485, 1473), (1475, 1487, 1486, 1474), (1476, 1488, 1499, 1487), (1477, 1489, 1488, 1476), (1478, 1490, 1489, 1477), (1479, 1491, 1490, 1478), (1480, 1492, 1491, 1479), (1481, 1493, 1492, 1480), (1482, 1494, 1493, 1481), (1483, 1495, 1494, 1482), (1484, 1496, 1495, 1483), (1485, 1497, 1496, 1484), (1486, 1498, 1497, 1485), (1487, 1499, 1498, 1486), (599, 588, 589, 590, 591, 592, 593, 594, 595, 596, 597, 598), (899, 888, 889, 890, 891, 892, 893, 894, 895, 896, 897, 898), (1199, 1188, 1189, 1190, 1191, 1192, 1193, 1194, 1195, 1196, 1197, 1198), (1499, 1488, 1489, 1490, 1491, 1492, 1493, 1494, 1495, 1496, 1497, 1498), (299, 288, 289, 290, 291, 292, 293, 294, 295, 296, 297, 298), (311, 310, 309, 308, 307, 306, 305, 304, 303, 302, 301, 300), (911, 910, 909, 908, 907, 906, 905, 904, 903, 902, 901, 900), (611, 610, 609, 608, 607, 606, 605, 604, 603, 602, 601, 600), (11, 10, 9, 8, 7, 6, 5, 4, 3, 2, 1, 0), (1211, 1210, 1209, 1208, 1207, 1206, 1205, 1204, 1203, 1202, 1201, 1200)])
me_beziercurve_004.polygons.foreach_set('use_smooth', [True] * 1450)
me_beziercurve_004.use_remesh_fix_poles = True
me_beziercurve_004.use_remesh_preserve_attributes = False
me_beziercurve_004.use_mirror_vertex_groups = False
me_beziercurve_004.update()

# ---- objects
ob_cables2 = bpy.data.objects.new('Cables2', me_beziercurve_004)

# ---- transforms, parenting, visibility, modifiers, constraints
ob_cables2.location = (0.0, 0.0, 0.0)
ob_cables2.lineart.crease_threshold = 0.0
_m = ob_cables2.modifiers.new('Auto Smooth', 'NODES')
_m.node_group = ng_auto_smooth
_gi = [s.identifier for s in ng_auto_smooth.interface.items_tree if s.item_type == 'SOCKET' and s.in_out == 'INPUT']
_m[_gi[1]] = 0.5236  # Angle

# ---- collection membership
col_collection.objects.link(ob_cables2)

# ---- scene / render settings (as saved in the file)
scene.frame_start = 1; scene.frame_end = 250; scene.frame_set(1)
scene.render.engine = 'BLENDER_EEVEE_NEXT'
scene.cycles.use_denoising = False
scene.cycles.samples = 128
scene.cycles.sampling_pattern = 'TABULATED_SOBOL'
scene.cycles.use_adaptive_sampling = False
scene.cycles.use_light_tree = False
scene.view_settings.view_transform = 'Filmic'
bpy.context.view_layer.update()

# ---- added for rendering (the .blend has no active camera and no usable light): camera, sun
cam_auto = bpy.data.cameras.new('AutoCamera')
cam_auto.lens = 50.0
cam_auto.sensor_width = 36.0
cam_auto.clip_end = 1000.0
ob_auto_camera = bpy.data.objects.new('AutoCamera', cam_auto)
scene.collection.objects.link(ob_auto_camera)
ob_auto_camera.location = (4.19677, -4.9072, 6.96069)
ob_auto_camera.rotation_euler = (1.09748, -7.21219e-08, 0.694738)
scene.camera = ob_auto_camera
light_auto_sun = bpy.data.lights.new('AutoSun', 'SUN')
light_auto_sun.energy = 3.0
light_auto_sun.angle = 0.0523599
ob_auto_sun = bpy.data.objects.new('AutoSun', light_auto_sun)
scene.collection.objects.link(ob_auto_sun)
ob_auto_sun.rotation_euler = (0.872665, 0.174533, 0.523599)
bpy.context.view_layer.update()
